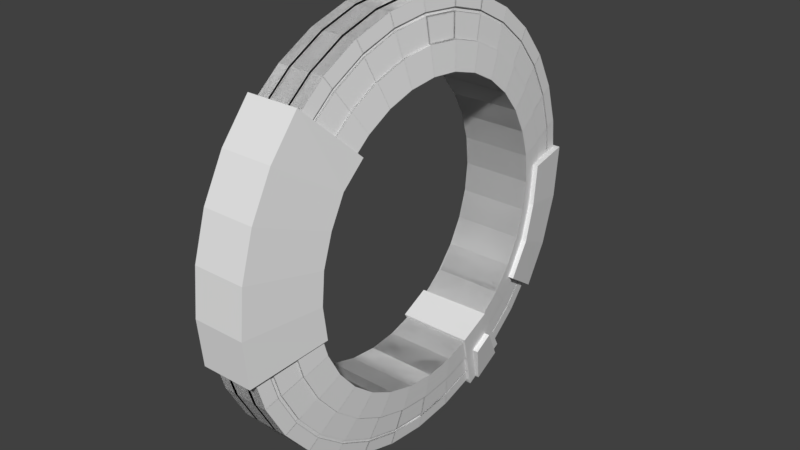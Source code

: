 # Source: SpaceShip.blend  (saved by Blender 2.79.0; exported with 4.5.12 LTS)
import bpy
from mathutils import Matrix  # noqa: F401  (used for matrix-valued properties, if any)

bpy.ops.wm.read_factory_settings(use_empty=True)
scene = bpy.context.scene
scene.name = 'Scene'

# ---- collections
col_collection_1 = bpy.data.collections.new('Collection 1'); scene.collection.children.link(col_collection_1)

# ---- world
world_world = bpy.data.worlds.new('World'); scene.world = world_world
world_world.color = (0.05088, 0.05088, 0.05088)
world_world.use_sun_shadow = False
world_world.sun_shadow_jitter_overblur = 0.0
world_world.cycles.sampling_method = 'MANUAL'

# ---- meshes
me_cylinder_006 = bpy.data.meshes.new('Cylinder.006')
me_cylinder_006.from_pydata([(0.3119, 1.954, -0.3887), (0.3119, 1.841, -0.7625), (0.3119, 1.657, -1.107), (0.3119, 1.409, -1.409), (0.3119, 1.107, -1.657), (0.3119, 0.7625, -1.841), (0.3119, 0.3887, -1.954), (0.3119, -1.866e-07, -1.993), (0.3119, -0.3887, -1.954), (0.3119, -0.7625, -1.841), (0.3119, -1.107, -1.657), (0.3119, -1.409, -1.409), (0.3119, -1.657, -1.107), (0.3119, -1.841, -0.7625), (0.3119, -1.954, -0.3887), (0.3119, -1.954, 0.3887), (0.3119, -1.841, 0.7625), (0.3119, -1.657, 1.107), (0.3119, -1.409, 1.409), (0.3119, -1.107, 1.657), (0.3119, -0.7625, 1.841), (0.3119, -0.3887, 1.954), (0.3119, 1.587e-06, 1.993), (0.3119, 0.3887, 1.954), (0.3119, 0.7625, 1.841), (0.3119, 1.107, 1.657), (0.3119, 1.409, 1.409), (0.3119, 1.657, 1.107), (0.3119, 1.841, 0.7625), (0.3119, 1.954, 0.3887), (0.4509, 1.347, -0.268), (0.4509, 1.269, -0.5258), (0.4509, 1.142, -0.7633), (0.4509, 0.9715, -0.9715), (0.4509, 0.7633, -1.142), (0.4509, 0.5258, -1.269), (0.4509, 0.268, -1.347), (0.4509, -3.789e-07, -1.374), (0.4509, -0.268, -1.347), (0.4509, -0.5258, -1.269), (0.4509, -0.7633, -1.142), (-0.4509, -0.9715, -0.9715), (0.4509, -0.9715, -0.9715), (-0.4509, -1.142, -0.7633), (0.4509, -1.142, -0.7633), (0.4509, -1.269, -0.5258), (0.4509, -1.347, -0.268), (0.4509, -1.347, 0.268), (0.4509, -1.269, 0.5258), (0.4509, -1.142, 0.7633), (0.4509, -0.9715, 0.9715), (0.4509, -0.7633, 1.142), (0.4509, -0.5258, 1.269), (0.4509, -0.268, 1.347), (0.4509, 1.015e-06, 1.374), (0.4509, 0.268, 1.347), (0.4509, 0.5258, 1.269), (0.4509, 0.7633, 1.142), (0.4509, 0.9715, 0.9715), (0.4509, 1.142, 0.7633), (0.4509, 1.269, 0.5258), (0.4509, 1.347, 0.268), (0.3954, 1.59, -0.3162), (0.3954, 1.497, -0.6203), (0.3954, 1.348, -0.9005), (0.3954, 1.146, -1.146), (0.3954, 0.9005, -1.348), (0.3954, 0.6203, -1.497), (0.3954, 0.3162, -1.59), (0.3954, -3.021e-07, -1.621), (0.3954, -0.3162, -1.59), (0.3954, -0.6203, -1.497), (0.3954, -0.9005, -1.348), (0.3954, -1.146, -1.146), (0.3954, -1.348, -0.9005), (0.3954, -1.497, -0.6203), (0.3954, -1.59, -0.3162), (0.3954, -1.59, 0.3162), (0.3954, -1.497, 0.6203), (0.3954, -1.348, 0.9005), (0.3954, -1.146, 1.146), (0.3954, -0.9005, 1.348), (0.3954, -0.6203, 1.497), (0.3954, -0.3162, 1.59), (0.3954, 1.243e-06, 1.621), (0.3954, 0.3162, 1.59), (0.3954, 0.6203, 1.497), (0.3954, 0.9005, 1.348), (0.3954, 1.146, 1.146), (0.3954, 1.348, 0.9005), (0.3954, 1.497, 0.6203), (0.3954, 1.59, 0.3162), (0.3473, 1.8, -0.358), (0.3473, 1.695, -0.7022), (0.3473, 1.526, -1.019), (0.3473, 1.298, -1.298), (0.3473, 1.019, -1.526), (0.3473, 0.7022, -1.695), (0.3473, 0.358, -1.8), (0.3473, -2.356e-07, -1.835), (0.3473, -0.358, -1.8), (0.3473, -0.7022, -1.695), (0.3473, -1.019, -1.526), (0.3473, -1.298, -1.298), (0.3473, -1.526, -1.019), (0.3473, -1.695, -0.7022), (0.3473, -1.8, -0.358), (0.3473, -1.8, 0.358), (0.3473, -1.695, 0.7022), (0.3473, -1.526, 1.019), (0.3473, -1.298, 1.298), (0.3473, -1.019, 1.526), (0.3473, -0.7022, 1.695), (0.3473, -0.358, 1.8), (0.3473, 1.441e-06, 1.835), (0.3473, 0.358, 1.8), (0.3473, 0.7022, 1.695), (0.3473, 1.019, 1.526), (0.3473, 1.298, 1.298), (0.3473, 1.526, 1.019), (0.3473, 1.695, 0.7022), (0.3473, 1.8, 0.358), (0.3401, 1.831, -0.3642), (0.3401, 1.725, -0.7145), (0.3401, 1.552, -1.037), (0.3401, 1.32, -1.32), (0.3401, 1.037, -1.552), (0.3401, 0.7145, -1.725), (0.3401, 0.3642, -1.831), (0.3401, -2.257e-07, -1.867), (0.3401, -0.3642, -1.831), (0.3401, -0.7145, -1.725), (0.3401, -1.037, -1.552), (0.3401, -1.32, -1.32), (0.3401, -1.552, -1.037), (0.3401, -1.725, -0.7145), (0.3401, -1.831, -0.3642), (0.3401, -1.831, 0.3642), (0.3401, -1.725, 0.7145), (0.3401, -1.552, 1.037), (0.3401, -1.32, 1.32), (0.3401, -1.037, 1.552), (0.3401, -0.7145, 1.725), (0.3401, -0.3642, 1.831), (0.3401, 1.471e-06, 1.867), (0.3401, 0.3642, 1.831), (0.3401, 0.7145, 1.725), (0.3401, 1.037, 1.552), (0.3401, 1.32, 1.32), (0.3401, 1.552, 1.037), (0.3401, 1.725, 0.7145), (0.3401, 1.831, 0.3642), (0.1665, 1.954, -0.3887), (0.1665, 1.841, -0.7625), (0.1665, 1.657, -1.107), (0.1665, 1.409, -1.409), (0.1665, 1.107, -1.657), (0.1665, 0.7625, -1.841), (0.1665, 0.3887, -1.954), (0.1665, -1.866e-07, -1.993), (0.1665, -0.3887, -1.954), (0.1665, -0.7625, -1.841), (0.1665, -1.107, -1.657), (0.1665, -1.409, -1.409), (0.1665, -1.657, -1.107), (0.1665, -1.841, -0.7625), (0.1665, -1.954, -0.3887), (0.1665, -1.954, 0.3887), (0.1665, -1.841, 0.7625), (0.1665, -1.657, 1.107), (0.1665, -1.409, 1.409), (0.1665, -1.107, 1.657), (0.1665, -0.7625, 1.841), (0.1665, -0.3887, 1.954), (0.1665, 1.587e-06, 1.993), (0.1665, 0.3887, 1.954), (0.1665, 0.7625, 1.841), (0.1665, 1.107, 1.657), (0.1665, 1.409, 1.409), (0.1665, 1.657, 1.107), (0.1665, 1.841, 0.7625), (0.1665, 1.954, 0.3887), (0.1185, 1.954, -0.3887), (0.1185, 1.841, -0.7625), (0.1185, 1.657, -1.107), (0.1185, 1.409, -1.409), (0.1185, 1.107, -1.657), (0.1185, 0.7625, -1.841), (0.1185, 0.3887, -1.954), (0.1185, -1.866e-07, -1.993), (0.1185, -0.3887, -1.954), (0.1185, -0.7625, -1.841), (0.1185, -1.107, -1.657), (0.1185, -1.409, -1.409), (0.1185, -1.657, -1.107), (0.1185, -1.841, -0.7625), (0.1185, -1.954, -0.3887), (0.1185, -1.954, 0.3887), (0.1185, -1.841, 0.7625), (0.1185, -1.657, 1.107), (0.1185, -1.409, 1.409), (0.1185, -1.107, 1.657), (0.1185, -0.7625, 1.841), (0.1185, -0.3887, 1.954), (0.1185, 1.587e-06, 1.993), (0.1185, 0.3887, 1.954), (0.1185, 0.7625, 1.841), (0.1185, 1.107, 1.657), (0.1185, 1.409, 1.409), (0.1185, 1.657, 1.107), (0.1185, 1.841, 0.7625), (0.1185, 1.954, 0.3887), (0.4725, 1.347, -0.268), (0.4725, 1.269, -0.5258), (0.4725, 1.142, -0.7633), (0.4725, 0.9715, -0.9715), (0.4725, 0.7633, -1.142), (0.4725, 0.5258, -1.269), (0.4725, 0.268, -1.347), (0.4725, -3.789e-07, -1.374), (0.4725, -0.268, -1.347), (0.4725, -0.5258, -1.269), (0.4725, -0.7633, -1.142), (0.4725, -0.9715, -0.9715), (0.4725, -1.142, -0.7633), (0.4725, -1.269, -0.5258), (0.4725, -1.347, -0.268), (0.4725, -1.347, 0.268), (0.4725, -1.269, 0.5258), (0.4725, -1.142, 0.7633), (0.4725, -0.9715, 0.9715), (0.4725, -0.7633, 1.142), (0.4725, -0.5258, 1.269), (0.4725, -0.268, 1.347), (0.4725, 1.015e-06, 1.374), (0.4725, 0.268, 1.347), (0.4725, 0.5258, 1.269), (0.4725, 0.7633, 1.142), (0.4725, 0.9715, 0.9715), (0.4725, 1.142, 0.7633), (0.4725, 1.269, 0.5258), (0.4725, 1.347, 0.268), (0.417, 1.59, -0.3162), (0.417, 1.497, -0.6203), (0.417, 1.348, -0.9005), (0.417, 1.146, -1.146), (0.417, 0.9005, -1.348), (0.417, 0.6203, -1.497), (0.417, 0.3162, -1.59), (0.417, -3.021e-07, -1.621), (0.417, -0.3162, -1.59), (0.417, -0.6203, -1.497), (0.417, -0.9005, -1.348), (0.417, -1.146, -1.146), (0.417, -1.348, -0.9005), (0.417, -1.497, -0.6203), (0.417, -1.59, -0.3162), (0.417, -1.59, 0.3162), (0.417, -1.497, 0.6203), (0.417, -1.348, 0.9005), (0.417, -1.146, 1.146), (0.417, -0.9005, 1.348), (0.417, -0.6203, 1.497), (0.417, -0.3162, 1.59), (0.417, 1.243e-06, 1.621), (0.417, 0.3162, 1.59), (0.417, 0.6203, 1.497), (0.417, 0.9005, 1.348), (0.417, 1.146, 1.146), (0.417, 1.348, 0.9005), (0.417, 1.497, 0.6203), (0.417, 1.59, 0.3162), (0.3247, 1.8, 0.358), (0.3247, 1.695, 0.7022), (0.3247, 1.526, 1.019), (0.3247, 1.298, 1.298), (0.3247, 1.019, 1.526), (0.3247, 0.7022, 1.695), (0.3247, 0.358, 1.8), (0.3247, 1.441e-06, 1.835), (0.3247, -0.358, 1.8), (0.3247, -0.7022, 1.695), (0.3247, -1.019, 1.526), (0.3247, -1.298, 1.298), (0.3247, -1.526, 1.019), (0.3247, -1.695, 0.7022), (0.3247, -1.8, 0.358), (0.3247, -1.8, -0.358), (0.3247, -1.695, -0.7022), (0.3247, -1.526, -1.019), (0.3247, -1.298, -1.298), (0.3247, -1.019, -1.526), (0.3247, -0.7022, -1.695), (0.3247, -0.358, -1.8), (0.3247, -2.356e-07, -1.835), (0.3247, 0.358, -1.8), (0.3247, 0.7022, -1.695), (0.3247, 1.019, -1.526), (0.3247, 1.298, -1.298), (0.3247, 1.526, -1.019), (0.3247, 1.695, -0.7022), (0.3247, 1.8, -0.358), (0.3175, 1.831, -0.3642), (0.3175, 1.725, -0.7145), (0.3175, 1.552, -1.037), (0.3175, 1.32, -1.32), (0.3175, 1.037, -1.552), (0.3175, 0.7145, -1.725), (0.3175, 0.3642, -1.831), (0.3175, -2.257e-07, -1.867), (0.3175, -0.3642, -1.831), (0.3175, -0.7145, -1.725), (0.3175, -1.037, -1.552), (0.3175, -1.32, -1.32), (0.3175, -1.552, -1.037), (0.3175, -1.725, -0.7145), (0.3175, -1.831, -0.3642), (0.3175, -1.831, 0.3642), (0.3175, -1.725, 0.7145), (0.3175, -1.552, 1.037), (0.3175, -1.32, 1.32), (0.3175, -1.037, 1.552), (0.3175, -0.7145, 1.725), (0.3175, -0.3642, 1.831), (0.3175, 1.471e-06, 1.867), (0.3175, 0.3642, 1.831), (0.3175, 0.7145, 1.725), (0.3175, 1.037, 1.552), (0.3175, 1.32, 1.32), (0.3175, 1.552, 1.037), (0.3175, 1.725, 0.7145), (0.3175, 1.831, 0.3642), (0.1665, 1.937, 0.3852), (0.1665, 1.824, 0.7556), (0.1665, 1.642, 1.097), (0.1665, 1.396, 1.396), (0.1665, 1.097, 1.642), (0.1665, 0.7556, 1.824), (0.1665, 0.3852, 1.937), (0.1665, 1.566e-06, 1.974), (0.1665, -0.3852, 1.937), (0.1665, -0.7556, 1.824), (0.1665, -1.097, 1.642), (0.1665, -1.396, 1.396), (0.1665, -1.642, 1.097), (0.1665, -1.824, 0.7556), (0.1665, -1.937, 0.3852), (0.1665, -1.937, -0.3852), (0.1665, -1.824, -0.7556), (0.1665, -1.642, -1.097), (0.1665, -1.396, -1.396), (0.1665, -1.097, -1.642), (0.1665, -0.7556, -1.824), (0.1665, -0.3852, -1.937), (0.1665, -1.923e-07, -1.974), (0.1665, 0.3852, -1.937), (0.1665, 0.7556, -1.824), (0.1665, 1.097, -1.642), (0.1665, 1.396, -1.396), (0.1665, 1.642, -1.097), (0.1665, 1.824, -0.7556), (0.1665, 1.937, -0.3852), (0.1185, 1.937, -0.3852), (0.1185, 1.824, -0.7556), (0.1185, 1.642, -1.097), (0.1185, 1.396, -1.396), (0.1185, 1.097, -1.642), (0.1185, 0.7556, -1.824), (0.1185, 0.3852, -1.937), (0.1185, -1.923e-07, -1.974), (0.1185, -0.3852, -1.937), (0.1185, -0.7556, -1.824), (0.1185, -1.097, -1.642), (0.1185, -1.396, -1.396), (0.1185, -1.642, -1.097), (0.1185, -1.824, -0.7556), (0.1185, -1.937, -0.3852), (0.1185, -1.937, 0.3852), (0.1185, -1.824, 0.7556), (0.1185, -1.642, 1.097), (0.1185, -1.396, 1.396), (0.1185, -1.097, 1.642), (0.1185, -0.7556, 1.824), (0.1185, -0.3852, 1.937), (0.1185, 1.566e-06, 1.974), (0.1185, 0.3852, 1.937), (0.1185, 0.7556, 1.824), (0.1185, 1.097, 1.642), (0.1185, 1.396, 1.396), (0.1185, 1.642, 1.097), (0.1185, 1.824, 0.7556), (0.1185, 1.937, 0.3852), (-0.3119, 1.954, -0.3887), (-0.3119, 1.841, -0.7625), (-0.3119, 1.657, -1.107), (-0.3119, 1.409, -1.409), (-0.3119, 1.107, -1.657), (-0.3119, 0.7625, -1.841), (-0.3119, 0.3887, -1.954), (-0.3119, -1.866e-07, -1.993), (-0.3119, -0.3887, -1.954), (-0.3119, -0.7625, -1.841), (-0.3119, -1.107, -1.657), (-0.3119, -1.409, -1.409), (-0.3119, -1.657, -1.107), (-0.3119, -1.841, -0.7625), (-0.3119, -1.954, -0.3887), (-0.3119, -1.954, 0.3887), (-0.3119, -1.841, 0.7625), (-0.3119, -1.657, 1.107), (-0.3119, -1.409, 1.409), (-0.3119, -1.107, 1.657), (-0.3119, -0.7625, 1.841), (-0.3119, -0.3887, 1.954), (-0.3119, 1.587e-06, 1.993), (-0.3119, 0.3887, 1.954), (-0.3119, 0.7625, 1.841), (-0.3119, 1.107, 1.657), (-0.3119, 1.409, 1.409), (-0.3119, 1.657, 1.107), (-0.3119, 1.841, 0.7625), (-0.3119, 1.954, 0.3887), (-0.4509, 1.347, -0.268), (-0.4509, 1.269, -0.5258), (-0.4509, 1.142, -0.7633), (-0.4509, 0.9715, -0.9715), (-0.4509, 0.7633, -1.142), (-0.4509, 0.5258, -1.269), (-0.4509, 0.268, -1.347), (-0.4509, -3.789e-07, -1.374), (-0.4509, -0.268, -1.347), (-0.4509, -0.5258, -1.269), (-0.4509, -0.7633, -1.142), (0.4509, -0.9715, -0.9715), (-0.4509, -0.9715, -0.9715), (0.4509, -1.142, -0.7633), (-0.4509, -1.142, -0.7633), (-0.4509, -1.269, -0.5258), (-0.4509, -1.347, -0.268), (-0.4509, -1.347, 0.268), (-0.4509, -1.269, 0.5258), (-0.4509, -1.142, 0.7633), (-0.4509, -0.9715, 0.9715), (-0.4509, -0.7633, 1.142), (-0.4509, -0.5258, 1.269), (-0.4509, -0.268, 1.347), (-0.4509, 1.015e-06, 1.374), (-0.4509, 0.268, 1.347), (-0.4509, 0.5258, 1.269), (-0.4509, 0.7633, 1.142), (-0.4509, 0.9715, 0.9715), (-0.4509, 1.142, 0.7633), (-0.4509, 1.269, 0.5258), (-0.4509, 1.347, 0.268), (0.0, 1.954, -0.3887), (0.0, 1.841, -0.7625), (0.0, 1.657, -1.107), (0.0, 1.409, -1.409), (0.0, 1.107, -1.657), (0.0, 0.7625, -1.841), (0.0, 0.3887, -1.954), (0.0, -1.866e-07, -1.993), (0.0, -0.3887, -1.954), (0.0, -0.7625, -1.841), (0.0, -1.107, -1.657), (0.0, -1.409, -1.409), (0.0, -1.657, -1.107), (0.0, -1.841, -0.7625), (0.0, -1.954, -0.3887), (0.0, -1.954, 0.3887), (0.0, -1.841, 0.7625), (0.0, -1.657, 1.107), (0.0, -1.409, 1.409), (0.0, -1.107, 1.657), (0.0, -0.7625, 1.841), (0.0, -0.3887, 1.954), (0.0, 1.587e-06, 1.993), (0.0, 0.3887, 1.954), (0.0, 0.7625, 1.841), (0.0, 1.107, 1.657), (0.0, 1.409, 1.409), (0.0, 1.657, 1.107), (0.0, 1.841, 0.7625), (0.0, 1.954, 0.3887), (0.0, -1.347, 0.268), (0.0, -1.347, -0.268), (0.0, -1.269, -0.5258), (0.0, -1.142, -0.7633), (0.0, -0.9715, -0.9715), (0.0, -0.7633, -1.142), (0.0, -0.5258, -1.269), (0.0, -0.268, -1.347), (0.0, -3.314e-07, -1.374), (0.0, 0.268, -1.347), (0.0, 0.5258, -1.269), (0.0, 0.7633, -1.142), (0.0, 0.9715, -0.9715), (0.0, 1.142, -0.7633), (0.0, 1.269, -0.5258), (0.0, 1.347, -0.268), (0.0, 1.347, 0.268), (0.0, 1.269, 0.5258), (0.0, 1.142, 0.7633), (0.0, 0.9715, 0.9715), (0.0, 0.7633, 1.142), (0.0, 0.5258, 1.269), (0.0, 0.268, 1.347), (0.0, 9.223e-07, 1.374), (0.0, -0.268, 1.347), (0.0, -0.5258, 1.269), (0.0, -0.7633, 1.142), (0.0, -0.9715, 0.9715), (0.0, -1.142, 0.7633), (0.0, -1.269, 0.5258), (-0.3954, 1.59, -0.3162), (-0.3954, 1.497, -0.6203), (-0.3954, 1.348, -0.9005), (-0.3954, 1.146, -1.146), (-0.3954, 0.9005, -1.348), (-0.3954, 0.6203, -1.497), (-0.3954, 0.3162, -1.59), (-0.3954, -3.021e-07, -1.621), (-0.3954, -0.3162, -1.59), (-0.3954, -0.6203, -1.497), (-0.3954, -0.9005, -1.348), (-0.3954, -1.146, -1.146), (-0.3954, -1.348, -0.9005), (-0.3954, -1.497, -0.6203), (-0.3954, -1.59, -0.3162), (-0.3954, -1.59, 0.3162), (-0.3954, -1.497, 0.6203), (-0.3954, -1.348, 0.9005), (-0.3954, -1.146, 1.146), (-0.3954, -0.9005, 1.348), (-0.3954, -0.6203, 1.497), (-0.3954, -0.3162, 1.59), (-0.3954, 1.243e-06, 1.621), (-0.3954, 0.3162, 1.59), (-0.3954, 0.6203, 1.497), (-0.3954, 0.9005, 1.348), (-0.3954, 1.146, 1.146), (-0.3954, 1.348, 0.9005), (-0.3954, 1.497, 0.6203), (-0.3954, 1.59, 0.3162), (-0.3473, 1.8, -0.358), (-0.3473, 1.695, -0.7022), (-0.3473, 1.526, -1.019), (-0.3473, 1.298, -1.298), (-0.3473, 1.019, -1.526), (-0.3473, 0.7022, -1.695), (-0.3473, 0.358, -1.8), (-0.3473, -2.356e-07, -1.835), (-0.3473, -0.358, -1.8), (-0.3473, -0.7022, -1.695), (-0.3473, -1.019, -1.526), (-0.3473, -1.298, -1.298), (-0.3473, -1.526, -1.019), (-0.3473, -1.695, -0.7022), (-0.3473, -1.8, -0.358), (-0.3473, -1.8, 0.358), (-0.3473, -1.695, 0.7022), (-0.3473, -1.526, 1.019), (-0.3473, -1.298, 1.298), (-0.3473, -1.019, 1.526), (-0.3473, -0.7022, 1.695), (-0.3473, -0.358, 1.8), (-0.3473, 1.441e-06, 1.835), (-0.3473, 0.358, 1.8), (-0.3473, 0.7022, 1.695), (-0.3473, 1.019, 1.526), (-0.3473, 1.298, 1.298), (-0.3473, 1.526, 1.019), (-0.3473, 1.695, 0.7022), (-0.3473, 1.8, 0.358), (-0.3401, 1.831, -0.3642), (-0.3401, 1.725, -0.7145), (-0.3401, 1.552, -1.037), (-0.3401, 1.32, -1.32), (-0.3401, 1.037, -1.552), (-0.3401, 0.7145, -1.725), (-0.3401, 0.3642, -1.831), (-0.3401, -2.257e-07, -1.867), (-0.3401, -0.3642, -1.831), (-0.3401, -0.7145, -1.725), (-0.3401, -1.037, -1.552), (-0.3401, -1.32, -1.32), (-0.3401, -1.552, -1.037), (-0.3401, -1.725, -0.7145), (-0.3401, -1.831, -0.3642), (-0.3401, -1.831, 0.3642), (-0.3401, -1.725, 0.7145), (-0.3401, -1.552, 1.037), (-0.3401, -1.32, 1.32), (-0.3401, -1.037, 1.552), (-0.3401, -0.7145, 1.725), (-0.3401, -0.3642, 1.831), (-0.3401, 1.471e-06, 1.867), (-0.3401, 0.3642, 1.831), (-0.3401, 0.7145, 1.725), (-0.3401, 1.037, 1.552), (-0.3401, 1.32, 1.32), (-0.3401, 1.552, 1.037), (-0.3401, 1.725, 0.7145), (-0.3401, 1.831, 0.3642), (-0.1665, 1.954, -0.3887), (-0.1665, 1.841, -0.7625), (-0.1665, 1.657, -1.107), (-0.1665, 1.409, -1.409), (-0.1665, 1.107, -1.657), (-0.1665, 0.7625, -1.841), (-0.1665, 0.3887, -1.954), (-0.1665, -1.866e-07, -1.993), (-0.1665, -0.3887, -1.954), (-0.1665, -0.7625, -1.841), (-0.1665, -1.107, -1.657), (-0.1665, -1.409, -1.409), (-0.1665, -1.657, -1.107), (-0.1665, -1.841, -0.7625), (-0.1665, -1.954, -0.3887), (-0.1665, -1.954, 0.3887), (-0.1665, -1.841, 0.7625), (-0.1665, -1.657, 1.107), (-0.1665, -1.409, 1.409), (-0.1665, -1.107, 1.657), (-0.1665, -0.7625, 1.841), (-0.1665, -0.3887, 1.954), (-0.1665, 1.587e-06, 1.993), (-0.1665, 0.3887, 1.954), (-0.1665, 0.7625, 1.841), (-0.1665, 1.107, 1.657), (-0.1665, 1.409, 1.409), (-0.1665, 1.657, 1.107), (-0.1665, 1.841, 0.7625), (-0.1665, 1.954, 0.3887), (-0.1185, 1.954, -0.3887), (-0.1185, 1.841, -0.7625), (-0.1185, 1.657, -1.107), (-0.1185, 1.409, -1.409), (-0.1185, 1.107, -1.657), (-0.1185, 0.7625, -1.841), (-0.1185, 0.3887, -1.954), (-0.1185, -1.866e-07, -1.993), (-0.1185, -0.3887, -1.954), (-0.1185, -0.7625, -1.841), (-0.1185, -1.107, -1.657), (-0.1185, -1.409, -1.409), (-0.1185, -1.657, -1.107), (-0.1185, -1.841, -0.7625), (-0.1185, -1.954, -0.3887), (-0.1185, -1.954, 0.3887), (-0.1185, -1.841, 0.7625), (-0.1185, -1.657, 1.107), (-0.1185, -1.409, 1.409), (-0.1185, -1.107, 1.657), (-0.1185, -0.7625, 1.841), (-0.1185, -0.3887, 1.954), (-0.1185, 1.587e-06, 1.993), (-0.1185, 0.3887, 1.954), (-0.1185, 0.7625, 1.841), (-0.1185, 1.107, 1.657), (-0.1185, 1.409, 1.409), (-0.1185, 1.657, 1.107), (-0.1185, 1.841, 0.7625), (-0.1185, 1.954, 0.3887), (-0.4725, 1.347, -0.268), (-0.4725, 1.269, -0.5258), (-0.4725, 1.142, -0.7633), (-0.4725, 0.9715, -0.9715), (-0.4725, 0.7633, -1.142), (-0.4725, 0.5258, -1.269), (-0.4725, 0.268, -1.347), (-0.4725, -3.789e-07, -1.374), (-0.4725, -0.268, -1.347), (-0.4725, -0.5258, -1.269), (-0.4725, -0.7633, -1.142), (-0.4725, -0.9715, -0.9715), (-0.4725, -1.142, -0.7633), (-0.4725, -1.269, -0.5258), (-0.4725, -1.347, -0.268), (-0.4725, -1.347, 0.268), (-0.4725, -1.269, 0.5258), (-0.4725, -1.142, 0.7633), (-0.4725, -0.9715, 0.9715), (-0.4725, -0.7633, 1.142), (-0.4725, -0.5258, 1.269), (-0.4725, -0.268, 1.347), (-0.4725, 1.015e-06, 1.374), (-0.4725, 0.268, 1.347), (-0.4725, 0.5258, 1.269), (-0.4725, 0.7633, 1.142), (-0.4725, 0.9715, 0.9715), (-0.4725, 1.142, 0.7633), (-0.4725, 1.269, 0.5258), (-0.4725, 1.347, 0.268), (-0.417, 1.59, -0.3162), (-0.417, 1.497, -0.6203), (-0.417, 1.348, -0.9005), (-0.417, 1.146, -1.146), (-0.417, 0.9005, -1.348), (-0.417, 0.6203, -1.497), (-0.417, 0.3162, -1.59), (-0.417, -3.021e-07, -1.621), (-0.417, -0.3162, -1.59), (-0.417, -0.6203, -1.497), (-0.417, -0.9005, -1.348), (-0.417, -1.146, -1.146), (-0.417, -1.348, -0.9005), (-0.417, -1.497, -0.6203), (-0.417, -1.59, -0.3162), (-0.417, -1.59, 0.3162), (-0.417, -1.497, 0.6203), (-0.417, -1.348, 0.9005), (-0.417, -1.146, 1.146), (-0.417, -0.9005, 1.348), (-0.417, -0.6203, 1.497), (-0.417, -0.3162, 1.59), (-0.417, 1.243e-06, 1.621), (-0.417, 0.3162, 1.59), (-0.417, 0.6203, 1.497), (-0.417, 0.9005, 1.348), (-0.417, 1.146, 1.146), (-0.417, 1.348, 0.9005), (-0.417, 1.497, 0.6203), (-0.417, 1.59, 0.3162), (-0.3247, 1.8, 0.358), (-0.3247, 1.695, 0.7022), (-0.3247, 1.526, 1.019), (-0.3247, 1.298, 1.298), (-0.3247, 1.019, 1.526), (-0.3247, 0.7022, 1.695), (-0.3247, 0.358, 1.8), (-0.3247, 1.441e-06, 1.835), (-0.3247, -0.358, 1.8), (-0.3247, -0.7022, 1.695), (-0.3247, -1.019, 1.526), (-0.3247, -1.298, 1.298), (-0.3247, -1.526, 1.019), (-0.3247, -1.695, 0.7022), (-0.3247, -1.8, 0.358), (-0.3247, -1.8, -0.358), (-0.3247, -1.695, -0.7022), (-0.3247, -1.526, -1.019), (-0.3247, -1.298, -1.298), (-0.3247, -1.019, -1.526), (-0.3247, -0.7022, -1.695), (-0.3247, -0.358, -1.8), (-0.3247, -2.356e-07, -1.835), (-0.3247, 0.358, -1.8), (-0.3247, 0.7022, -1.695), (-0.3247, 1.019, -1.526), (-0.3247, 1.298, -1.298), (-0.3247, 1.526, -1.019), (-0.3247, 1.695, -0.7022), (-0.3247, 1.8, -0.358), (-0.3175, 1.831, -0.3642), (-0.3175, 1.725, -0.7145), (-0.3175, 1.552, -1.037), (-0.3175, 1.32, -1.32), (-0.3175, 1.037, -1.552), (-0.3175, 0.7145, -1.725), (-0.3175, 0.3642, -1.831), (-0.3175, -2.257e-07, -1.867), (-0.3175, -0.3642, -1.831), (-0.3175, -0.7145, -1.725), (-0.3175, -1.037, -1.552), (-0.3175, -1.32, -1.32), (-0.3175, -1.552, -1.037), (-0.3175, -1.725, -0.7145), (-0.3175, -1.831, -0.3642), (-0.3175, -1.831, 0.3642), (-0.3175, -1.725, 0.7145), (-0.3175, -1.552, 1.037), (-0.3175, -1.32, 1.32), (-0.3175, -1.037, 1.552), (-0.3175, -0.7145, 1.725), (-0.3175, -0.3642, 1.831), (-0.3175, 1.471e-06, 1.867), (-0.3175, 0.3642, 1.831), (-0.3175, 0.7145, 1.725), (-0.3175, 1.037, 1.552), (-0.3175, 1.32, 1.32), (-0.3175, 1.552, 1.037), (-0.3175, 1.725, 0.7145), (-0.3175, 1.831, 0.3642), (-0.1665, 1.937, 0.3852), (-0.1665, 1.824, 0.7556), (-0.1665, 1.642, 1.097), (-0.1665, 1.396, 1.396), (-0.1665, 1.097, 1.642), (-0.1665, 0.7556, 1.824), (-0.1665, 0.3852, 1.937), (-0.1665, 1.566e-06, 1.974), (-0.1665, -0.3852, 1.937), (-0.1665, -0.7556, 1.824), (-0.1665, -1.097, 1.642), (-0.1665, -1.396, 1.396), (-0.1665, -1.642, 1.097), (-0.1665, -1.824, 0.7556), (-0.1665, -1.937, 0.3852), (-0.1665, -1.937, -0.3852), (-0.1665, -1.824, -0.7556), (-0.1665, -1.642, -1.097), (-0.1665, -1.396, -1.396), (-0.1665, -1.097, -1.642), (-0.1665, -0.7556, -1.824), (-0.1665, -0.3852, -1.937), (-0.1665, -1.923e-07, -1.974), (-0.1665, 0.3852, -1.937), (-0.1665, 0.7556, -1.824), (-0.1665, 1.097, -1.642), (-0.1665, 1.396, -1.396), (-0.1665, 1.642, -1.097), (-0.1665, 1.824, -0.7556), (-0.1665, 1.937, -0.3852), (-0.1185, 1.937, -0.3852), (-0.1185, 1.824, -0.7556), (-0.1185, 1.642, -1.097), (-0.1185, 1.396, -1.396), (-0.1185, 1.097, -1.642), (-0.1185, 0.7556, -1.824), (-0.1185, 0.3852, -1.937), (-0.1185, -1.923e-07, -1.974), (-0.1185, -0.3852, -1.937), (-0.1185, -0.7556, -1.824), (-0.1185, -1.097, -1.642), (-0.1185, -1.396, -1.396), (-0.1185, -1.642, -1.097), (-0.1185, -1.824, -0.7556), (-0.1185, -1.937, -0.3852), (-0.1185, -1.937, 0.3852), (-0.1185, -1.824, 0.7556), (-0.1185, -1.642, 1.097), (-0.1185, -1.396, 1.396), (-0.1185, -1.097, 1.642), (-0.1185, -0.7556, 1.824), (-0.1185, -0.3852, 1.937), (-0.1185, 1.566e-06, 1.974), (-0.1185, 0.3852, 1.937), (-0.1185, 0.7556, 1.824), (-0.1185, 1.097, 1.642), (-0.1185, 1.396, 1.396), (-0.1185, 1.642, 1.097), (-0.1185, 1.824, 0.7556), (-0.1185, 1.937, 0.3852), (0.3119, 1.993, 0.0), (0.3119, 1.954, 0.3887), (0.3119, 1.841, 0.7625), (0.3119, 1.657, 1.107), (0.3119, 1.409, 1.409), (0.3119, 1.107, 1.657), (0.3119, 0.7625, 1.841), (0.3119, 0.3887, 1.954), (0.3119, -1.866e-07, 1.993), (0.3119, -0.3887, 1.954), (0.3119, -0.7625, 1.841), (0.3119, -1.107, 1.657), (0.3119, -1.409, 1.409), (0.3119, -1.657, 1.107), (0.3119, -1.841, 0.7625), (0.3119, -1.954, 0.3887), (0.3119, -1.993, 0.0), (0.3119, -1.954, -0.3887), (0.3119, -1.841, -0.7625), (0.3119, -1.657, -1.107), (0.3119, -1.409, -1.409), (0.3119, -1.107, -1.657), (0.3119, -0.7625, -1.841), (0.3119, -0.3887, -1.954), (0.3119, 1.587e-06, -1.993), (0.3119, 0.3887, -1.954), (0.3119, 0.7625, -1.841), (0.3119, 1.107, -1.657), (0.3119, 1.409, -1.409), (0.3119, 1.657, -1.107), (0.3119, 1.841, -0.7625), (0.3119, 1.954, -0.3887), (0.4509, 1.347, 0.268), (0.4509, 1.374, 0.0), (0.4509, 1.269, 0.5258), (0.4509, 1.142, 0.7633), (0.4509, 0.9715, 0.9715), (0.4509, 0.7633, 1.142), (0.4509, 0.5258, 1.269), (0.4509, 0.268, 1.347), (0.4509, -3.789e-07, 1.374), (0.4509, -0.268, 1.347), (0.4509, -0.5258, 1.269), (0.4509, -0.7633, 1.142), (-0.4509, -0.9715, 0.9715), (0.4509, -0.9715, 0.9715), (-0.4509, -1.142, 0.7633), (0.4509, -1.142, 0.7633), (0.4509, -1.269, 0.5258), (0.4509, -1.347, 0.268), (0.4509, -1.374, 0.0), (0.4509, -1.347, -0.268), (0.4509, -1.269, -0.5258), (0.4509, -1.142, -0.7633), (0.4509, -0.9715, -0.9715), (0.4509, -0.7633, -1.142), (0.4509, -0.5258, -1.269), (0.4509, -0.268, -1.347), (0.4509, 1.015e-06, -1.374), (0.4509, 0.268, -1.347), (0.4509, 0.5258, -1.269), (0.4509, 0.7633, -1.142), (0.4509, 0.9715, -0.9715), (0.4509, 1.142, -0.7633), (0.4509, 1.269, -0.5258), (0.4509, 1.347, -0.268), (0.3954, 1.621, 0.0), (0.3954, 1.59, 0.3162), (0.3954, 1.497, 0.6203), (0.3954, 1.348, 0.9005), (0.3954, 1.146, 1.146), (0.3954, 0.9005, 1.348), (0.3954, 0.6203, 1.497), (0.3954, 0.3162, 1.59), (0.3954, -3.021e-07, 1.621), (0.3954, -0.3162, 1.59), (0.3954, -0.6203, 1.497), (0.3954, -0.9005, 1.348), (0.3954, -1.146, 1.146), (0.3954, -1.348, 0.9005), (0.3954, -1.497, 0.6203), (0.3954, -1.59, 0.3162), (0.3954, -1.621, 0.0), (0.3954, -1.59, -0.3162), (0.3954, -1.497, -0.6203), (0.3954, -1.348, -0.9005), (0.3954, -1.146, -1.146), (0.3954, -0.9005, -1.348), (0.3954, -0.6203, -1.497), (0.3954, -0.3162, -1.59), (0.3954, 1.243e-06, -1.621), (0.3954, 0.3162, -1.59), (0.3954, 0.6203, -1.497), (0.3954, 0.9005, -1.348), (0.3954, 1.146, -1.146), (0.3954, 1.348, -0.9005), (0.3954, 1.497, -0.6203), (0.3954, 1.59, -0.3162), (0.3473, 1.8, 0.358), (0.3473, 1.695, 0.7022), (0.3473, 1.526, 1.019), (0.3473, 1.298, 1.298), (0.3473, 1.019, 1.526), (0.3473, 0.7022, 1.695), (0.3473, 0.358, 1.8), (0.3473, -2.356e-07, 1.835), (0.3473, -0.358, 1.8), (0.3473, -0.7022, 1.695), (0.3473, -1.019, 1.526), (0.3473, -1.298, 1.298), (0.3473, -1.526, 1.019), (0.3473, -1.695, 0.7022), (0.3473, -1.8, 0.358), (0.3473, -1.835, 0.0), (0.3473, -1.8, -0.358), (0.3473, -1.695, -0.7022), (0.3473, -1.526, -1.019), (0.3473, -1.298, -1.298), (0.3473, -1.019, -1.526), (0.3473, -0.7022, -1.695), (0.3473, -0.358, -1.8), (0.3473, 1.441e-06, -1.835), (0.3473, 0.358, -1.8), (0.3473, 0.7022, -1.695), (0.3473, 1.019, -1.526), (0.3473, 1.298, -1.298), (0.3473, 1.526, -1.019), (0.3473, 1.695, -0.7022), (0.3473, 1.8, -0.358), (0.3473, 1.835, 0.0), (0.3401, 1.831, 0.3642), (0.3401, 1.725, 0.7145), (0.3401, 1.552, 1.037), (0.3401, 1.32, 1.32), (0.3401, 1.037, 1.552), (0.3401, 0.7145, 1.725), (0.3401, 0.3642, 1.831), (0.3401, -2.257e-07, 1.867), (0.3401, -0.3642, 1.831), (0.3401, -0.7145, 1.725), (0.3401, -1.037, 1.552), (0.3401, -1.32, 1.32), (0.3401, -1.552, 1.037), (0.3401, -1.725, 0.7145), (0.3401, -1.831, 0.3642), (0.3401, -1.867, 0.0), (0.3401, -1.831, -0.3642), (0.3401, -1.725, -0.7145), (0.3401, -1.552, -1.037), (0.3401, -1.32, -1.32), (0.3401, -1.037, -1.552), (0.3401, -0.7145, -1.725), (0.3401, -0.3642, -1.831), (0.3401, 1.471e-06, -1.867), (0.3401, 0.3642, -1.831), (0.3401, 0.7145, -1.725), (0.3401, 1.037, -1.552), (0.3401, 1.32, -1.32), (0.3401, 1.552, -1.037), (0.3401, 1.725, -0.7145), (0.3401, 1.831, -0.3642), (0.3401, 1.867, 0.0), (0.1665, 1.993, 0.0), (0.1665, 1.954, 0.3887), (0.1665, 1.841, 0.7625), (0.1665, 1.657, 1.107), (0.1665, 1.409, 1.409), (0.1665, 1.107, 1.657), (0.1665, 0.7625, 1.841), (0.1665, 0.3887, 1.954), (0.1665, -1.866e-07, 1.993), (0.1665, -0.3887, 1.954), (0.1665, -0.7625, 1.841), (0.1665, -1.107, 1.657), (0.1665, -1.409, 1.409), (0.1665, -1.657, 1.107), (0.1665, -1.841, 0.7625), (0.1665, -1.954, 0.3887), (0.1665, -1.993, 0.0), (0.1665, -1.954, -0.3887), (0.1665, -1.841, -0.7625), (0.1665, -1.657, -1.107), (0.1665, -1.409, -1.409), (0.1665, -1.107, -1.657), (0.1665, -0.7625, -1.841), (0.1665, -0.3887, -1.954), (0.1665, 1.587e-06, -1.993), (0.1665, 0.3887, -1.954), (0.1665, 0.7625, -1.841), (0.1665, 1.107, -1.657), (0.1665, 1.409, -1.409), (0.1665, 1.657, -1.107), (0.1665, 1.841, -0.7625), (0.1665, 1.954, -0.3887), (0.1185, 1.954, 0.3887), (0.1185, 1.841, 0.7625), (0.1185, 1.657, 1.107), (0.1185, 1.409, 1.409), (0.1185, 1.107, 1.657), (0.1185, 0.7625, 1.841), (0.1185, 0.3887, 1.954), (0.1185, -1.866e-07, 1.993), (0.1185, -0.3887, 1.954), (0.1185, -0.7625, 1.841), (0.1185, -1.107, 1.657), (0.1185, -1.409, 1.409), (0.1185, -1.657, 1.107), (0.1185, -1.841, 0.7625), (0.1185, -1.954, 0.3887), (0.1185, -1.993, 0.0), (0.1185, -1.954, -0.3887), (0.1185, -1.841, -0.7625), (0.1185, -1.657, -1.107), (0.1185, -1.409, -1.409), (0.1185, -1.107, -1.657), (0.1185, -0.7625, -1.841), (0.1185, -0.3887, -1.954), (0.1185, 1.587e-06, -1.993), (0.1185, 0.3887, -1.954), (0.1185, 0.7625, -1.841), (0.1185, 1.107, -1.657), (0.1185, 1.409, -1.409), (0.1185, 1.657, -1.107), (0.1185, 1.841, -0.7625), (0.1185, 1.954, -0.3887), (0.1185, 1.993, 0.0), (0.4725, 1.347, 0.268), (0.4725, 1.374, 0.0), (0.4725, 1.269, 0.5258), (0.4725, 1.142, 0.7633), (0.4725, 0.9715, 0.9715), (0.4725, 0.7633, 1.142), (0.4725, 0.5258, 1.269), (0.4725, 0.268, 1.347), (0.4725, -3.789e-07, 1.374), (0.4725, -0.268, 1.347), (0.4725, -0.5258, 1.269), (0.4725, -0.7633, 1.142), (0.4725, -0.9715, 0.9715), (0.4725, -1.142, 0.7633), (0.4725, -1.269, 0.5258), (0.4725, -1.347, 0.268), (0.4725, -1.374, 0.0), (0.4725, -1.347, -0.268), (0.4725, -1.269, -0.5258), (0.4725, -1.142, -0.7633), (0.4725, -0.9715, -0.9715), (0.4725, -0.7633, -1.142), (0.4725, -0.5258, -1.269), (0.4725, -0.268, -1.347), (0.4725, 1.015e-06, -1.374), (0.4725, 0.268, -1.347), (0.4725, 0.5258, -1.269), (0.4725, 0.7633, -1.142), (0.4725, 0.9715, -0.9715), (0.4725, 1.142, -0.7633), (0.4725, 1.269, -0.5258), (0.4725, 1.347, -0.268), (0.417, 1.621, 0.0), (0.417, 1.59, 0.3162), (0.417, 1.497, 0.6203), (0.417, 1.348, 0.9005), (0.417, 1.146, 1.146), (0.417, 0.9005, 1.348), (0.417, 0.6203, 1.497), (0.417, 0.3162, 1.59), (0.417, -3.021e-07, 1.621), (0.417, -0.3162, 1.59), (0.417, -0.6203, 1.497), (0.417, -0.9005, 1.348), (0.417, -1.146, 1.146), (0.417, -1.348, 0.9005), (0.417, -1.497, 0.6203), (0.417, -1.59, 0.3162), (0.417, -1.621, 0.0), (0.417, -1.59, -0.3162), (0.417, -1.497, -0.6203), (0.417, -1.348, -0.9005), (0.417, -1.146, -1.146), (0.417, -0.9005, -1.348), (0.417, -0.6203, -1.497), (0.417, -0.3162, -1.59), (0.417, 1.243e-06, -1.621), (0.417, 0.3162, -1.59), (0.417, 0.6203, -1.497), (0.417, 0.9005, -1.348), (0.417, 1.146, -1.146), (0.417, 1.348, -0.9005), (0.417, 1.497, -0.6203), (0.417, 1.59, -0.3162), (0.3175, 1.867, 0.0), (0.3247, 1.835, 0.0), (0.3247, 1.8, -0.358), (0.3247, 1.695, -0.7022), (0.3247, 1.526, -1.019), (0.3247, 1.298, -1.298), (0.3247, 1.019, -1.526), (0.3247, 0.7022, -1.695), (0.3247, 0.358, -1.8), (0.3247, 1.441e-06, -1.835), (0.3247, -0.358, -1.8), (0.3247, -0.7022, -1.695), (0.3247, -1.019, -1.526), (0.3247, -1.298, -1.298), (0.3247, -1.526, -1.019), (0.3247, -1.695, -0.7022), (0.3247, -1.8, -0.358), (0.3247, -1.835, 0.0), (0.3247, -1.8, 0.358), (0.3247, -1.695, 0.7022), (0.3247, -1.526, 1.019), (0.3247, -1.298, 1.298), (0.3247, -1.019, 1.526), (0.3247, -0.7022, 1.695), (0.3247, -0.358, 1.8), (0.3247, -2.356e-07, 1.835), (0.3247, 0.358, 1.8), (0.3247, 0.7022, 1.695), (0.3247, 1.019, 1.526), (0.3247, 1.298, 1.298), (0.3247, 1.526, 1.019), (0.3247, 1.695, 0.7022), (0.3247, 1.8, 0.358), (0.3175, 1.831, 0.3642), (0.3175, 1.725, 0.7145), (0.3175, 1.552, 1.037), (0.3175, 1.32, 1.32), (0.3175, 1.037, 1.552), (0.3175, 0.7145, 1.725), (0.3175, 0.3642, 1.831), (0.3175, -2.257e-07, 1.867), (0.3175, -0.3642, 1.831), (0.3175, -0.7145, 1.725), (0.3175, -1.037, 1.552), (0.3175, -1.32, 1.32), (0.3175, -1.552, 1.037), (0.3175, -1.725, 0.7145), (0.3175, -1.831, 0.3642), (0.3175, -1.867, 0.0), (0.3175, -1.831, -0.3642), (0.3175, -1.725, -0.7145), (0.3175, -1.552, -1.037), (0.3175, -1.32, -1.32), (0.3175, -1.037, -1.552), (0.3175, -0.7145, -1.725), (0.3175, -0.3642, -1.831), (0.3175, 1.471e-06, -1.867), (0.3175, 0.3642, -1.831), (0.3175, 0.7145, -1.725), (0.3175, 1.037, -1.552), (0.3175, 1.32, -1.32), (0.3175, 1.552, -1.037), (0.3175, 1.725, -0.7145), (0.3175, 1.831, -0.3642), (0.1185, 1.974, 0.0), (0.1665, 1.974, 0.0), (0.1665, 1.937, -0.3852), (0.1665, 1.824, -0.7556), (0.1665, 1.642, -1.097), (0.1665, 1.396, -1.396), (0.1665, 1.097, -1.642), (0.1665, 0.7556, -1.824), (0.1665, 0.3852, -1.937), (0.1665, 1.566e-06, -1.974), (0.1665, -0.3852, -1.937), (0.1665, -0.7556, -1.824), (0.1665, -1.097, -1.642), (0.1665, -1.396, -1.396), (0.1665, -1.642, -1.097), (0.1665, -1.824, -0.7556), (0.1665, -1.937, -0.3852), (0.1665, -1.974, 0.0), (0.1665, -1.937, 0.3852), (0.1665, -1.824, 0.7556), (0.1665, -1.642, 1.097), (0.1665, -1.396, 1.396), (0.1665, -1.097, 1.642), (0.1665, -0.7556, 1.824), (0.1665, -0.3852, 1.937), (0.1665, -1.923e-07, 1.974), (0.1665, 0.3852, 1.937), (0.1665, 0.7556, 1.824), (0.1665, 1.097, 1.642), (0.1665, 1.396, 1.396), (0.1665, 1.642, 1.097), (0.1665, 1.824, 0.7556), (0.1665, 1.937, 0.3852), (0.1185, 1.937, 0.3852), (0.1185, 1.824, 0.7556), (0.1185, 1.642, 1.097), (0.1185, 1.396, 1.396), (0.1185, 1.097, 1.642), (0.1185, 0.7556, 1.824), (0.1185, 0.3852, 1.937), (0.1185, -1.923e-07, 1.974), (0.1185, -0.3852, 1.937), (0.1185, -0.7556, 1.824), (0.1185, -1.097, 1.642), (0.1185, -1.396, 1.396), (0.1185, -1.642, 1.097), (0.1185, -1.824, 0.7556), (0.1185, -1.937, 0.3852), (0.1185, -1.974, 0.0), (0.1185, -1.937, -0.3852), (0.1185, -1.824, -0.7556), (0.1185, -1.642, -1.097), (0.1185, -1.396, -1.396), (0.1185, -1.097, -1.642), (0.1185, -0.7556, -1.824), (0.1185, -0.3852, -1.937), (0.1185, 1.566e-06, -1.974), (0.1185, 0.3852, -1.937), (0.1185, 0.7556, -1.824), (0.1185, 1.097, -1.642), (0.1185, 1.396, -1.396), (0.1185, 1.642, -1.097), (0.1185, 1.824, -0.7556), (0.1185, 1.937, -0.3852), (-0.3119, 1.993, 0.0), (-0.3119, 1.954, 0.3887), (-0.3119, 1.841, 0.7625), (-0.3119, 1.657, 1.107), (-0.3119, 1.409, 1.409), (-0.3119, 1.107, 1.657), (-0.3119, 0.7625, 1.841), (-0.3119, 0.3887, 1.954), (-0.3119, -1.866e-07, 1.993), (-0.3119, -0.3887, 1.954), (-0.3119, -0.7625, 1.841), (-0.3119, -1.107, 1.657), (-0.3119, -1.409, 1.409), (-0.3119, -1.657, 1.107), (-0.3119, -1.841, 0.7625), (-0.3119, -1.954, 0.3887), (-0.3119, -1.993, 0.0), (-0.3119, -1.954, -0.3887), (-0.3119, -1.841, -0.7625), (-0.3119, -1.657, -1.107), (-0.3119, -1.409, -1.409), (-0.3119, -1.107, -1.657), (-0.3119, -0.7625, -1.841), (-0.3119, -0.3887, -1.954), (-0.3119, 1.587e-06, -1.993), (-0.3119, 0.3887, -1.954), (-0.3119, 0.7625, -1.841), (-0.3119, 1.107, -1.657), (-0.3119, 1.409, -1.409), (-0.3119, 1.657, -1.107), (-0.3119, 1.841, -0.7625), (-0.3119, 1.954, -0.3887), (-0.4509, 1.347, 0.268), (-0.4509, 1.374, 0.0), (-0.4509, 1.269, 0.5258), (-0.4509, 1.142, 0.7633), (-0.4509, 0.9715, 0.9715), (-0.4509, 0.7633, 1.142), (-0.4509, 0.5258, 1.269), (-0.4509, 0.268, 1.347), (-0.4509, -3.789e-07, 1.374), (-0.4509, -0.268, 1.347), (-0.4509, -0.5258, 1.269), (-0.4509, -0.7633, 1.142), (0.4509, -0.9715, 0.9715), (-0.4509, -0.9715, 0.9715), (0.4509, -1.142, 0.7633), (-0.4509, -1.142, 0.7633), (-0.4509, -1.269, 0.5258), (-0.4509, -1.347, 0.268), (-0.4509, -1.374, 0.0), (-0.4509, -1.347, -0.268), (-0.4509, -1.269, -0.5258), (-0.4509, -1.142, -0.7633), (-0.4509, -0.9715, -0.9715), (-0.4509, -0.7633, -1.142), (-0.4509, -0.5258, -1.269), (-0.4509, -0.268, -1.347), (-0.4509, 1.015e-06, -1.374), (-0.4509, 0.268, -1.347), (-0.4509, 0.5258, -1.269), (-0.4509, 0.7633, -1.142), (-0.4509, 0.9715, -0.9715), (-0.4509, 1.142, -0.7633), (-0.4509, 1.269, -0.5258), (-0.4509, 1.347, -0.268), (0.0, 1.993, 0.0), (0.0, 1.954, 0.3887), (0.0, 1.841, 0.7625), (0.0, 1.657, 1.107), (0.0, 1.409, 1.409), (0.0, 1.107, 1.657), (0.0, 0.7625, 1.841), (0.0, 0.3887, 1.954), (0.0, -1.866e-07, 1.993), (0.0, -0.3887, 1.954), (0.0, -0.7625, 1.841), (0.0, -1.107, 1.657), (0.0, -1.409, 1.409), (0.0, -1.657, 1.107), (0.0, -1.841, 0.7625), (0.0, -1.954, 0.3887), (0.0, -1.993, 0.0), (0.0, -1.954, -0.3887), (0.0, -1.841, -0.7625), (0.0, -1.657, -1.107), (0.0, -1.409, -1.409), (0.0, -1.107, -1.657), (0.0, -0.7625, -1.841), (0.0, -0.3887, -1.954), (0.0, 1.587e-06, -1.993), (0.0, 0.3887, -1.954), (0.0, 0.7625, -1.841), (0.0, 1.107, -1.657), (0.0, 1.409, -1.409), (0.0, 1.657, -1.107), (0.0, 1.841, -0.7625), (0.0, 1.954, -0.3887), (0.0, -1.374, 0.0), (0.0, -1.347, -0.268), (0.0, -1.347, 0.268), (0.0, -1.269, 0.5258), (0.0, -1.142, 0.7633), (0.0, -0.9715, 0.9715), (0.0, -0.7633, 1.142), (0.0, -0.5258, 1.269), (0.0, -0.268, 1.347), (0.0, -3.314e-07, 1.374), (0.0, 0.268, 1.347), (0.0, 0.5258, 1.269), (0.0, 0.7633, 1.142), (0.0, 0.9715, 0.9715), (0.0, 1.142, 0.7633), (0.0, 1.269, 0.5258), (0.0, 1.347, 0.268), (0.0, 1.374, 0.0), (0.0, 1.347, -0.268), (0.0, 1.269, -0.5258), (0.0, 1.142, -0.7633), (0.0, 0.9715, -0.9715), (0.0, 0.7633, -1.142), (0.0, 0.5258, -1.269), (0.0, 0.268, -1.347), (0.0, 9.223e-07, -1.374), (0.0, -0.268, -1.347), (0.0, -0.5258, -1.269), (0.0, -0.7633, -1.142), (0.0, -0.9715, -0.9715), (0.0, -1.142, -0.7633), (0.0, -1.269, -0.5258), (-0.3954, 1.621, 0.0), (-0.3954, 1.59, 0.3162), (-0.3954, 1.497, 0.6203), (-0.3954, 1.348, 0.9005), (-0.3954, 1.146, 1.146), (-0.3954, 0.9005, 1.348), (-0.3954, 0.6203, 1.497), (-0.3954, 0.3162, 1.59), (-0.3954, -3.021e-07, 1.621), (-0.3954, -0.3162, 1.59), (-0.3954, -0.6203, 1.497), (-0.3954, -0.9005, 1.348), (-0.3954, -1.146, 1.146), (-0.3954, -1.348, 0.9005), (-0.3954, -1.497, 0.6203), (-0.3954, -1.59, 0.3162), (-0.3954, -1.621, 0.0), (-0.3954, -1.59, -0.3162), (-0.3954, -1.497, -0.6203), (-0.3954, -1.348, -0.9005), (-0.3954, -1.146, -1.146), (-0.3954, -0.9005, -1.348), (-0.3954, -0.6203, -1.497), (-0.3954, -0.3162, -1.59), (-0.3954, 1.243e-06, -1.621), (-0.3954, 0.3162, -1.59), (-0.3954, 0.6203, -1.497), (-0.3954, 0.9005, -1.348), (-0.3954, 1.146, -1.146), (-0.3954, 1.348, -0.9005), (-0.3954, 1.497, -0.6203), (-0.3954, 1.59, -0.3162), (-0.3473, 1.8, 0.358), (-0.3473, 1.695, 0.7022), (-0.3473, 1.526, 1.019), (-0.3473, 1.298, 1.298), (-0.3473, 1.019, 1.526), (-0.3473, 0.7022, 1.695), (-0.3473, 0.358, 1.8), (-0.3473, -2.356e-07, 1.835), (-0.3473, -0.358, 1.8), (-0.3473, -0.7022, 1.695), (-0.3473, -1.019, 1.526), (-0.3473, -1.298, 1.298), (-0.3473, -1.526, 1.019), (-0.3473, -1.695, 0.7022), (-0.3473, -1.8, 0.358), (-0.3473, -1.835, 0.0), (-0.3473, -1.8, -0.358), (-0.3473, -1.695, -0.7022), (-0.3473, -1.526, -1.019), (-0.3473, -1.298, -1.298), (-0.3473, -1.019, -1.526), (-0.3473, -0.7022, -1.695), (-0.3473, -0.358, -1.8), (-0.3473, 1.441e-06, -1.835), (-0.3473, 0.358, -1.8), (-0.3473, 0.7022, -1.695), (-0.3473, 1.019, -1.526), (-0.3473, 1.298, -1.298), (-0.3473, 1.526, -1.019), (-0.3473, 1.695, -0.7022), (-0.3473, 1.8, -0.358), (-0.3473, 1.835, 0.0), (-0.3401, 1.831, 0.3642), (-0.3401, 1.725, 0.7145), (-0.3401, 1.552, 1.037), (-0.3401, 1.32, 1.32), (-0.3401, 1.037, 1.552), (-0.3401, 0.7145, 1.725), (-0.3401, 0.3642, 1.831), (-0.3401, -2.257e-07, 1.867), (-0.3401, -0.3642, 1.831), (-0.3401, -0.7145, 1.725), (-0.3401, -1.037, 1.552), (-0.3401, -1.32, 1.32), (-0.3401, -1.552, 1.037), (-0.3401, -1.725, 0.7145), (-0.3401, -1.831, 0.3642), (-0.3401, -1.867, 0.0), (-0.3401, -1.831, -0.3642), (-0.3401, -1.725, -0.7145), (-0.3401, -1.552, -1.037), (-0.3401, -1.32, -1.32), (-0.3401, -1.037, -1.552), (-0.3401, -0.7145, -1.725), (-0.3401, -0.3642, -1.831), (-0.3401, 1.471e-06, -1.867), (-0.3401, 0.3642, -1.831), (-0.3401, 0.7145, -1.725), (-0.3401, 1.037, -1.552), (-0.3401, 1.32, -1.32), (-0.3401, 1.552, -1.037), (-0.3401, 1.725, -0.7145), (-0.3401, 1.831, -0.3642), (-0.3401, 1.867, 0.0), (-0.1665, 1.993, 0.0), (-0.1665, 1.954, 0.3887), (-0.1665, 1.841, 0.7625), (-0.1665, 1.657, 1.107), (-0.1665, 1.409, 1.409), (-0.1665, 1.107, 1.657), (-0.1665, 0.7625, 1.841), (-0.1665, 0.3887, 1.954), (-0.1665, -1.866e-07, 1.993), (-0.1665, -0.3887, 1.954), (-0.1665, -0.7625, 1.841), (-0.1665, -1.107, 1.657), (-0.1665, -1.409, 1.409), (-0.1665, -1.657, 1.107), (-0.1665, -1.841, 0.7625), (-0.1665, -1.954, 0.3887), (-0.1665, -1.993, 0.0), (-0.1665, -1.954, -0.3887), (-0.1665, -1.841, -0.7625), (-0.1665, -1.657, -1.107), (-0.1665, -1.409, -1.409), (-0.1665, -1.107, -1.657), (-0.1665, -0.7625, -1.841), (-0.1665, -0.3887, -1.954), (-0.1665, 1.587e-06, -1.993), (-0.1665, 0.3887, -1.954), (-0.1665, 0.7625, -1.841), (-0.1665, 1.107, -1.657), (-0.1665, 1.409, -1.409), (-0.1665, 1.657, -1.107), (-0.1665, 1.841, -0.7625), (-0.1665, 1.954, -0.3887), (-0.1185, 1.954, 0.3887), (-0.1185, 1.841, 0.7625), (-0.1185, 1.657, 1.107), (-0.1185, 1.409, 1.409), (-0.1185, 1.107, 1.657), (-0.1185, 0.7625, 1.841), (-0.1185, 0.3887, 1.954), (-0.1185, -1.866e-07, 1.993), (-0.1185, -0.3887, 1.954), (-0.1185, -0.7625, 1.841), (-0.1185, -1.107, 1.657), (-0.1185, -1.409, 1.409), (-0.1185, -1.657, 1.107), (-0.1185, -1.841, 0.7625), (-0.1185, -1.954, 0.3887), (-0.1185, -1.993, 0.0), (-0.1185, -1.954, -0.3887), (-0.1185, -1.841, -0.7625), (-0.1185, -1.657, -1.107), (-0.1185, -1.409, -1.409), (-0.1185, -1.107, -1.657), (-0.1185, -0.7625, -1.841), (-0.1185, -0.3887, -1.954), (-0.1185, 1.587e-06, -1.993), (-0.1185, 0.3887, -1.954), (-0.1185, 0.7625, -1.841), (-0.1185, 1.107, -1.657), (-0.1185, 1.409, -1.409), (-0.1185, 1.657, -1.107), (-0.1185, 1.841, -0.7625), (-0.1185, 1.954, -0.3887), (-0.1185, 1.993, 0.0), (-0.4725, 1.347, 0.268), (-0.4725, 1.374, 0.0), (-0.4725, 1.269, 0.5258), (-0.4725, 1.142, 0.7633), (-0.4725, 0.9715, 0.9715), (-0.4725, 0.7633, 1.142), (-0.4725, 0.5258, 1.269), (-0.4725, 0.268, 1.347), (-0.4725, -3.789e-07, 1.374), (-0.4725, -0.268, 1.347), (-0.4725, -0.5258, 1.269), (-0.4725, -0.7633, 1.142), (-0.4725, -0.9715, 0.9715), (-0.4725, -1.142, 0.7633), (-0.4725, -1.269, 0.5258), (-0.4725, -1.347, 0.268), (-0.4725, -1.374, 0.0), (-0.4725, -1.347, -0.268), (-0.4725, -1.269, -0.5258), (-0.4725, -1.142, -0.7633), (-0.4725, -0.9715, -0.9715), (-0.4725, -0.7633, -1.142), (-0.4725, -0.5258, -1.269), (-0.4725, -0.268, -1.347), (-0.4725, 1.015e-06, -1.374), (-0.4725, 0.268, -1.347), (-0.4725, 0.5258, -1.269), (-0.4725, 0.7633, -1.142), (-0.4725, 0.9715, -0.9715), (-0.4725, 1.142, -0.7633), (-0.4725, 1.269, -0.5258), (-0.4725, 1.347, -0.268), (-0.417, 1.621, 0.0), (-0.417, 1.59, 0.3162), (-0.417, 1.497, 0.6203), (-0.417, 1.348, 0.9005), (-0.417, 1.146, 1.146), (-0.417, 0.9005, 1.348), (-0.417, 0.6203, 1.497), (-0.417, 0.3162, 1.59), (-0.417, -3.021e-07, 1.621), (-0.417, -0.3162, 1.59), (-0.417, -0.6203, 1.497), (-0.417, -0.9005, 1.348), (-0.417, -1.146, 1.146), (-0.417, -1.348, 0.9005), (-0.417, -1.497, 0.6203), (-0.417, -1.59, 0.3162), (-0.417, -1.621, 0.0), (-0.417, -1.59, -0.3162), (-0.417, -1.497, -0.6203), (-0.417, -1.348, -0.9005), (-0.417, -1.146, -1.146), (-0.417, -0.9005, -1.348), (-0.417, -0.6203, -1.497), (-0.417, -0.3162, -1.59), (-0.417, 1.243e-06, -1.621), (-0.417, 0.3162, -1.59), (-0.417, 0.6203, -1.497), (-0.417, 0.9005, -1.348), (-0.417, 1.146, -1.146), (-0.417, 1.348, -0.9005), (-0.417, 1.497, -0.6203), (-0.417, 1.59, -0.3162), (-0.3175, 1.867, 0.0), (-0.3247, 1.835, 0.0), (-0.3247, 1.8, -0.358), (-0.3247, 1.695, -0.7022), (-0.3247, 1.526, -1.019), (-0.3247, 1.298, -1.298), (-0.3247, 1.019, -1.526), (-0.3247, 0.7022, -1.695), (-0.3247, 0.358, -1.8), (-0.3247, 1.441e-06, -1.835), (-0.3247, -0.358, -1.8), (-0.3247, -0.7022, -1.695), (-0.3247, -1.019, -1.526), (-0.3247, -1.298, -1.298), (-0.3247, -1.526, -1.019), (-0.3247, -1.695, -0.7022), (-0.3247, -1.8, -0.358), (-0.3247, -1.835, 0.0), (-0.3247, -1.8, 0.358), (-0.3247, -1.695, 0.7022), (-0.3247, -1.526, 1.019), (-0.3247, -1.298, 1.298), (-0.3247, -1.019, 1.526), (-0.3247, -0.7022, 1.695), (-0.3247, -0.358, 1.8), (-0.3247, -2.356e-07, 1.835), (-0.3247, 0.358, 1.8), (-0.3247, 0.7022, 1.695), (-0.3247, 1.019, 1.526), (-0.3247, 1.298, 1.298), (-0.3247, 1.526, 1.019), (-0.3247, 1.695, 0.7022), (-0.3247, 1.8, 0.358), (-0.3175, 1.831, 0.3642), (-0.3175, 1.725, 0.7145), (-0.3175, 1.552, 1.037), (-0.3175, 1.32, 1.32), (-0.3175, 1.037, 1.552), (-0.3175, 0.7145, 1.725), (-0.3175, 0.3642, 1.831), (-0.3175, -2.257e-07, 1.867), (-0.3175, -0.3642, 1.831), (-0.3175, -0.7145, 1.725), (-0.3175, -1.037, 1.552), (-0.3175, -1.32, 1.32), (-0.3175, -1.552, 1.037), (-0.3175, -1.725, 0.7145), (-0.3175, -1.831, 0.3642), (-0.3175, -1.867, 0.0), (-0.3175, -1.831, -0.3642), (-0.3175, -1.725, -0.7145), (-0.3175, -1.552, -1.037), (-0.3175, -1.32, -1.32), (-0.3175, -1.037, -1.552), (-0.3175, -0.7145, -1.725), (-0.3175, -0.3642, -1.831), (-0.3175, 1.471e-06, -1.867), (-0.3175, 0.3642, -1.831), (-0.3175, 0.7145, -1.725), (-0.3175, 1.037, -1.552), (-0.3175, 1.32, -1.32), (-0.3175, 1.552, -1.037), (-0.3175, 1.725, -0.7145), (-0.3175, 1.831, -0.3642), (-0.1185, 1.974, 0.0), (-0.1665, 1.974, 0.0), (-0.1665, 1.937, -0.3852), (-0.1665, 1.824, -0.7556), (-0.1665, 1.642, -1.097), (-0.1665, 1.396, -1.396), (-0.1665, 1.097, -1.642), (-0.1665, 0.7556, -1.824), (-0.1665, 0.3852, -1.937), (-0.1665, 1.566e-06, -1.974), (-0.1665, -0.3852, -1.937), (-0.1665, -0.7556, -1.824), (-0.1665, -1.097, -1.642), (-0.1665, -1.396, -1.396), (-0.1665, -1.642, -1.097), (-0.1665, -1.824, -0.7556), (-0.1665, -1.937, -0.3852), (-0.1665, -1.974, 0.0), (-0.1665, -1.937, 0.3852), (-0.1665, -1.824, 0.7556), (-0.1665, -1.642, 1.097), (-0.1665, -1.396, 1.396), (-0.1665, -1.097, 1.642), (-0.1665, -0.7556, 1.824), (-0.1665, -0.3852, 1.937), (-0.1665, -1.923e-07, 1.974), (-0.1665, 0.3852, 1.937), (-0.1665, 0.7556, 1.824), (-0.1665, 1.097, 1.642), (-0.1665, 1.396, 1.396), (-0.1665, 1.642, 1.097), (-0.1665, 1.824, 0.7556), (-0.1665, 1.937, 0.3852), (-0.1185, 1.937, 0.3852), (-0.1185, 1.824, 0.7556), (-0.1185, 1.642, 1.097), (-0.1185, 1.396, 1.396), (-0.1185, 1.097, 1.642), (-0.1185, 0.7556, 1.824), (-0.1185, 0.3852, 1.937), (-0.1185, -1.923e-07, 1.974), (-0.1185, -0.3852, 1.937), (-0.1185, -0.7556, 1.824), (-0.1185, -1.097, 1.642), (-0.1185, -1.396, 1.396), (-0.1185, -1.642, 1.097), (-0.1185, -1.824, 0.7556), (-0.1185, -1.937, 0.3852), (-0.1185, -1.974, 0.0), (-0.1185, -1.937, -0.3852), (-0.1185, -1.824, -0.7556), (-0.1185, -1.642, -1.097), (-0.1185, -1.396, -1.396), (-0.1185, -1.097, -1.642), (-0.1185, -0.7556, -1.824), (-0.1185, -0.3852, -1.937), (-0.1185, 1.566e-06, -1.974), (-0.1185, 0.3852, -1.937), (-0.1185, 0.7556, -1.824), (-0.1185, 1.097, -1.642), (-0.1185, 1.396, -1.396), (-0.1185, 1.642, -1.097), (-0.1185, 1.824, -0.7556), (-0.1185, 1.937, -0.3852)], [(13, 43), (12, 41), (405, 435), (404, 433), (858, 890), (857, 888), (1276, 1308), (1275, 1306)], [(1006, 844, 0, 152), (152, 0, 1, 153), (153, 1, 2, 154), (154, 2, 3, 155), (155, 3, 4, 156), (156, 4, 5, 157), (157, 5, 6, 158), (158, 6, 7, 159), (159, 7, 8, 160), (160, 8, 9, 161), (161, 9, 10, 162), (162, 10, 11, 163), (163, 11, 12, 164), (164, 12, 13, 165), (165, 13, 14, 166), (166, 14, 860, 1022), (1022, 860, 15, 167), (167, 15, 16, 168), (168, 16, 17, 169), (169, 17, 18, 170), (170, 18, 19, 171), (171, 19, 20, 172), (172, 20, 21, 173), (173, 21, 22, 174), (174, 22, 23, 175), (175, 23, 24, 176), (176, 24, 25, 177), (177, 25, 26, 178), (178, 26, 27, 179), (179, 27, 28, 180), (180, 28, 29, 181), (181, 29, 844, 1006), (1005, 122, 0, 844), (122, 123, 1, 0), (123, 124, 2, 1), (124, 125, 3, 2), (125, 126, 4, 3), (126, 127, 5, 4), (127, 128, 6, 5), (128, 129, 7, 6), (129, 130, 8, 7), (130, 131, 9, 8), (131, 132, 10, 9), (132, 133, 11, 10), (133, 134, 12, 11), (134, 135, 13, 12), (135, 136, 14, 13), (136, 989, 860, 14), (989, 137, 15, 860), (137, 138, 16, 15), (138, 139, 17, 16), (139, 140, 18, 17), (140, 141, 19, 18), (141, 142, 20, 19), (142, 143, 21, 20), (143, 144, 22, 21), (144, 145, 23, 22), (145, 146, 24, 23), (146, 147, 25, 24), (147, 148, 26, 25), (148, 149, 27, 26), (149, 150, 28, 27), (150, 151, 29, 28), (151, 1005, 844, 29), (1360, 484, 47, 894), (485, 1360, 894, 46), (486, 485, 46, 45), (487, 486, 45, 44), (489, 488, 42, 40), (490, 489, 40, 39), (491, 490, 39, 38), (492, 491, 38, 37), (493, 492, 37, 36), (494, 493, 36, 35), (495, 494, 35, 34), (496, 495, 34, 33), (497, 496, 33, 32), (498, 497, 32, 31), (499, 498, 31, 30), (1377, 499, 30, 877), (500, 1377, 877, 61), (501, 500, 61, 60), (502, 501, 60, 59), (503, 502, 59, 58), (504, 503, 58, 57), (505, 504, 57, 56), (506, 505, 56, 55), (507, 506, 55, 54), (508, 507, 54, 53), (509, 508, 53, 52), (510, 509, 52, 51), (511, 510, 51, 50), (512, 511, 50, 49), (513, 512, 49, 48), (484, 513, 48, 47), (488, 487, 44, 42), (51, 52, 232, 231), (87, 86, 266, 267), (62, 910, 1102, 242), (50, 51, 231, 230), (88, 87, 267, 268), (63, 62, 242, 243), (49, 50, 230, 229), (89, 88, 268, 269), (64, 63, 243, 244), (48, 49, 229, 228), (90, 89, 269, 270), (65, 64, 244, 245), (47, 48, 228, 227), (91, 90, 270, 271), (66, 65, 245, 246), (894, 47, 227, 1086), (910, 91, 271, 1102), (67, 66, 246, 247), (46, 894, 1086, 226), (68, 67, 247, 248), (45, 46, 226, 225), (69, 68, 248, 249), (44, 45, 225, 224), (70, 69, 249, 250), (42, 44, 224, 223), (71, 70, 250, 251), (40, 42, 223, 222), (72, 71, 251, 252), (39, 40, 222, 221), (73, 72, 252, 253), (38, 39, 221, 220), (74, 73, 253, 254), (91, 910, 973, 121), (90, 91, 121, 120), (89, 90, 120, 119), (88, 89, 119, 118), (87, 88, 118, 117), (86, 87, 117, 116), (85, 86, 116, 115), (84, 85, 115, 114), (83, 84, 114, 113), (82, 83, 113, 112), (81, 82, 112, 111), (80, 81, 111, 110), (79, 80, 110, 109), (78, 79, 109, 108), (77, 78, 108, 107), (926, 77, 107, 957), (76, 926, 957, 106), (75, 76, 106, 105), (74, 75, 105, 104), (73, 74, 104, 103), (72, 73, 103, 102), (71, 72, 102, 101), (70, 71, 101, 100), (69, 70, 100, 99), (68, 69, 99, 98), (67, 68, 98, 97), (66, 67, 97, 96), (65, 66, 96, 95), (64, 65, 95, 94), (63, 64, 94, 93), (62, 63, 93, 92), (910, 62, 92, 973), (102, 103, 290, 291), (144, 143, 323, 324), (103, 104, 289, 290), (145, 144, 324, 325), (104, 105, 288, 289), (146, 145, 325, 326), (105, 106, 287, 288), (147, 146, 326, 327), (122, 1005, 1134, 302), (106, 957, 1151, 287), (148, 147, 327, 328), (123, 122, 302, 303), (957, 107, 286, 1151), (149, 148, 328, 329), (124, 123, 303, 304), (107, 108, 285, 286), (150, 149, 329, 330), (125, 124, 304, 305), (108, 109, 284, 285), (151, 150, 330, 331), (126, 125, 305, 306), (109, 110, 283, 284), (1005, 151, 331, 1134), (127, 126, 306, 307), (110, 111, 282, 283), (128, 127, 307, 308), (111, 112, 281, 282), (129, 128, 308, 309), (112, 113, 280, 281), (130, 129, 309, 310), (113, 114, 279, 280), (131, 130, 310, 311), (159, 160, 353, 354), (193, 192, 372, 373), (160, 161, 352, 353), (192, 191, 371, 372), (161, 162, 351, 352), (191, 190, 370, 371), (162, 163, 350, 351), (190, 189, 369, 370), (163, 164, 349, 350), (189, 188, 368, 369), (164, 165, 348, 349), (188, 187, 367, 368), (165, 166, 347, 348), (187, 186, 366, 367), (1069, 211, 391, 1198), (166, 1022, 1215, 347), (186, 185, 365, 366), (211, 210, 390, 391), (1022, 167, 346, 1215), (185, 184, 364, 365), (210, 209, 389, 390), (167, 168, 345, 346), (184, 183, 363, 364), (209, 208, 388, 389), (168, 169, 344, 345), (183, 182, 362, 363), (208, 207, 387, 388), (169, 170, 343, 344), (182, 1069, 1198, 362), (207, 206, 386, 387), (170, 171, 342, 343), (206, 205, 385, 386), (1328, 1069, 182, 454), (454, 182, 183, 455), (455, 183, 184, 456), (456, 184, 185, 457), (457, 185, 186, 458), (458, 186, 187, 459), (459, 187, 188, 460), (460, 188, 189, 461), (461, 189, 190, 462), (462, 190, 191, 463), (463, 191, 192, 464), (464, 192, 193, 465), (465, 193, 194, 466), (466, 194, 195, 467), (467, 195, 196, 468), (468, 196, 1053, 1344), (1344, 1053, 197, 469), (469, 197, 198, 470), (470, 198, 199, 471), (471, 199, 200, 472), (472, 200, 201, 473), (473, 201, 202, 474), (474, 202, 203, 475), (475, 203, 204, 476), (476, 204, 205, 477), (477, 205, 206, 478), (478, 206, 207, 479), (479, 207, 208, 480), (480, 208, 209, 481), (481, 209, 210, 482), (482, 210, 211, 483), (483, 211, 1069, 1328), (241, 1071, 1102, 271), (240, 241, 271, 270), (239, 240, 270, 269), (238, 239, 269, 268), (237, 238, 268, 267), (236, 237, 267, 266), (235, 236, 266, 265), (234, 235, 265, 264), (233, 234, 264, 263), (232, 233, 263, 262), (231, 232, 262, 261), (230, 231, 261, 260), (229, 230, 260, 259), (228, 229, 259, 258), (227, 228, 258, 257), (1086, 227, 257, 1118), (226, 1086, 1118, 256), (225, 226, 256, 255), (224, 225, 255, 254), (223, 224, 254, 253), (222, 223, 253, 252), (221, 222, 252, 251), (220, 221, 251, 250), (219, 220, 250, 249), (218, 219, 249, 248), (217, 218, 248, 247), (216, 217, 247, 246), (215, 216, 246, 245), (214, 215, 245, 244), (213, 214, 244, 243), (212, 213, 243, 242), (1071, 212, 242, 1102), (86, 85, 265, 266), (52, 53, 233, 232), (85, 84, 264, 265), (53, 54, 234, 233), (84, 83, 263, 264), (54, 55, 235, 234), (83, 82, 262, 263), (55, 56, 236, 235), (82, 81, 261, 262), (56, 57, 237, 236), (877, 30, 212, 1071), (81, 80, 260, 261), (57, 58, 238, 237), (30, 31, 213, 212), (80, 79, 259, 260), (58, 59, 239, 238), (31, 32, 214, 213), (79, 78, 258, 259), (59, 60, 240, 239), (32, 33, 215, 214), (78, 77, 257, 258), (60, 61, 241, 240), (33, 34, 216, 215), (77, 926, 1118, 257), (61, 877, 1071, 241), (34, 35, 217, 216), (926, 76, 256, 1118), (35, 36, 218, 217), (76, 75, 255, 256), (36, 37, 219, 218), (75, 74, 254, 255), (37, 38, 220, 219), (272, 1135, 1134, 331), (273, 272, 331, 330), (274, 273, 330, 329), (275, 274, 329, 328), (276, 275, 328, 327), (277, 276, 327, 326), (278, 277, 326, 325), (279, 278, 325, 324), (280, 279, 324, 323), (281, 280, 323, 322), (282, 281, 322, 321), (283, 282, 321, 320), (284, 283, 320, 319), (285, 284, 319, 318), (286, 285, 318, 317), (1151, 286, 317, 1182), (287, 1151, 1182, 316), (288, 287, 316, 315), (289, 288, 315, 314), (290, 289, 314, 313), (291, 290, 313, 312), (292, 291, 312, 311), (293, 292, 311, 310), (294, 293, 310, 309), (295, 294, 309, 308), (296, 295, 308, 307), (297, 296, 307, 306), (298, 297, 306, 305), (299, 298, 305, 304), (300, 299, 304, 303), (301, 300, 303, 302), (1135, 301, 302, 1134), (143, 142, 322, 323), (101, 102, 291, 292), (142, 141, 321, 322), (100, 101, 292, 293), (141, 140, 320, 321), (99, 100, 293, 294), (140, 139, 319, 320), (98, 99, 294, 295), (139, 138, 318, 319), (97, 98, 295, 296), (138, 137, 317, 318), (96, 97, 296, 297), (121, 973, 1135, 272), (137, 989, 1182, 317), (95, 96, 297, 298), (120, 121, 272, 273), (989, 136, 316, 1182), (94, 95, 298, 299), (119, 120, 273, 274), (136, 135, 315, 316), (93, 94, 299, 300), (118, 119, 274, 275), (135, 134, 314, 315), (92, 93, 300, 301), (117, 118, 275, 276), (134, 133, 313, 314), (973, 92, 301, 1135), (116, 117, 276, 277), (133, 132, 312, 313), (115, 116, 277, 278), (132, 131, 311, 312), (114, 115, 278, 279), (391, 332, 1199, 1198), (390, 333, 332, 391), (389, 334, 333, 390), (388, 335, 334, 389), (387, 336, 335, 388), (386, 337, 336, 387), (385, 338, 337, 386), (384, 339, 338, 385), (383, 340, 339, 384), (382, 341, 340, 383), (381, 342, 341, 382), (380, 343, 342, 381), (379, 344, 343, 380), (378, 345, 344, 379), (377, 346, 345, 378), (1246, 1215, 346, 377), (376, 347, 1215, 1246), (375, 348, 347, 376), (374, 349, 348, 375), (373, 350, 349, 374), (372, 351, 350, 373), (371, 352, 351, 372), (370, 353, 352, 371), (369, 354, 353, 370), (368, 355, 354, 369), (367, 356, 355, 368), (366, 357, 356, 367), (365, 358, 357, 366), (364, 359, 358, 365), (363, 360, 359, 364), (362, 361, 360, 363), (1198, 1199, 361, 362), (194, 193, 373, 374), (158, 159, 354, 355), (195, 194, 374, 375), (157, 158, 355, 356), (196, 195, 375, 376), (156, 157, 356, 357), (181, 1006, 1199, 332), (1053, 196, 376, 1246), (155, 156, 357, 358), (180, 181, 332, 333), (197, 1053, 1246, 377), (154, 155, 358, 359), (179, 180, 333, 334), (198, 197, 377, 378), (153, 154, 359, 360), (178, 179, 334, 335), (199, 198, 378, 379), (152, 153, 360, 361), (177, 178, 335, 336), (200, 199, 379, 380), (1006, 152, 361, 1199), (176, 177, 336, 337), (201, 200, 380, 381), (175, 176, 337, 338), (202, 201, 381, 382), (174, 175, 338, 339), (203, 202, 382, 383), (173, 174, 339, 340), (204, 203, 383, 384), (172, 173, 340, 341), (205, 204, 384, 385), (171, 172, 341, 342), (1488, 604, 392, 1262), (604, 605, 393, 392), (605, 606, 394, 393), (606, 607, 395, 394), (607, 608, 396, 395), (608, 609, 397, 396), (609, 610, 398, 397), (610, 611, 399, 398), (611, 612, 400, 399), (612, 613, 401, 400), (613, 614, 402, 401), (614, 615, 403, 402), (615, 616, 404, 403), (616, 617, 405, 404), (617, 618, 406, 405), (618, 1504, 1278, 406), (1504, 619, 407, 1278), (619, 620, 408, 407), (620, 621, 409, 408), (621, 622, 410, 409), (622, 623, 411, 410), (623, 624, 412, 411), (624, 625, 413, 412), (625, 626, 414, 413), (626, 627, 415, 414), (627, 628, 416, 415), (628, 629, 417, 416), (629, 630, 418, 417), (630, 631, 419, 418), (631, 632, 420, 419), (632, 633, 421, 420), (633, 1488, 1262, 421), (1487, 1262, 392, 574), (574, 392, 393, 575), (575, 393, 394, 576), (576, 394, 395, 577), (577, 395, 396, 578), (578, 396, 397, 579), (579, 397, 398, 580), (580, 398, 399, 581), (581, 399, 400, 582), (582, 400, 401, 583), (583, 401, 402, 584), (584, 402, 403, 585), (585, 403, 404, 586), (586, 404, 405, 587), (587, 405, 406, 588), (588, 406, 1278, 1471), (1471, 1278, 407, 589), (589, 407, 408, 590), (590, 408, 409, 591), (591, 409, 410, 592), (592, 410, 411, 593), (593, 411, 412, 594), (594, 412, 413, 595), (595, 413, 414, 596), (596, 414, 415, 597), (597, 415, 416, 598), (598, 416, 417, 599), (599, 417, 418, 600), (600, 418, 419, 601), (601, 419, 420, 602), (602, 420, 421, 603), (603, 421, 1262, 1487), (1360, 1312, 439, 484), (485, 438, 1312, 1360), (486, 437, 438, 485), (487, 436, 437, 486), (489, 432, 434, 488), (490, 431, 432, 489), (491, 430, 431, 490), (492, 429, 430, 491), (493, 428, 429, 492), (494, 427, 428, 493), (495, 426, 427, 494), (496, 425, 426, 495), (497, 424, 425, 496), (498, 423, 424, 497), (499, 422, 423, 498), (1377, 1295, 422, 499), (500, 453, 1295, 1377), (501, 452, 453, 500), (502, 451, 452, 501), (503, 450, 451, 502), (504, 449, 450, 503), (505, 448, 449, 504), (506, 447, 448, 505), (507, 446, 447, 506), (508, 445, 446, 507), (509, 444, 445, 508), (510, 443, 444, 509), (511, 442, 443, 510), (512, 441, 442, 511), (513, 440, 441, 512), (484, 439, 440, 513), (488, 434, 436, 487), (443, 683, 684, 444), (539, 719, 718, 538), (514, 694, 1584, 1392), (442, 682, 683, 443), (540, 720, 719, 539), (515, 695, 694, 514), (441, 681, 682, 442), (541, 721, 720, 540), (516, 696, 695, 515), (440, 680, 681, 441), (542, 722, 721, 541), (517, 697, 696, 516), (439, 679, 680, 440), (543, 723, 722, 542), (518, 698, 697, 517), (1312, 1568, 679, 439), (1392, 1584, 723, 543), (519, 699, 698, 518), (438, 678, 1568, 1312), (520, 700, 699, 519), (437, 677, 678, 438), (521, 701, 700, 520), (436, 676, 677, 437), (522, 702, 701, 521), (434, 675, 676, 436), (523, 703, 702, 522), (432, 674, 675, 434), (524, 704, 703, 523), (431, 673, 674, 432), (525, 705, 704, 524), (430, 672, 673, 431), (526, 706, 705, 525), (543, 573, 1455, 1392), (542, 572, 573, 543), (541, 571, 572, 542), (540, 570, 571, 541), (539, 569, 570, 540), (538, 568, 569, 539), (537, 567, 568, 538), (536, 566, 567, 537), (535, 565, 566, 536), (534, 564, 565, 535), (533, 563, 564, 534), (532, 562, 563, 533), (531, 561, 562, 532), (530, 560, 561, 531), (529, 559, 560, 530), (1408, 1439, 559, 529), (528, 558, 1439, 1408), (527, 557, 558, 528), (526, 556, 557, 527), (525, 555, 556, 526), (524, 554, 555, 525), (523, 553, 554, 524), (522, 552, 553, 523), (521, 551, 552, 522), (520, 550, 551, 521), (519, 549, 550, 520), (518, 548, 549, 519), (517, 547, 548, 518), (516, 546, 547, 517), (515, 545, 546, 516), (514, 544, 545, 515), (1392, 1455, 544, 514), (554, 743, 742, 555), (596, 776, 775, 595), (555, 742, 741, 556), (597, 777, 776, 596), (556, 741, 740, 557), (598, 778, 777, 597), (557, 740, 739, 558), (599, 779, 778, 598), (574, 754, 1616, 1487), (558, 739, 1633, 1439), (600, 780, 779, 599), (575, 755, 754, 574), (1439, 1633, 738, 559), (601, 781, 780, 600), (576, 756, 755, 575), (559, 738, 737, 560), (602, 782, 781, 601), (577, 757, 756, 576), (560, 737, 736, 561), (603, 783, 782, 602), (578, 758, 757, 577), (561, 736, 735, 562), (1487, 1616, 783, 603), (579, 759, 758, 578), (562, 735, 734, 563), (580, 760, 759, 579), (563, 734, 733, 564), (581, 761, 760, 580), (564, 733, 732, 565), (582, 762, 761, 581), (565, 732, 731, 566), (583, 763, 762, 582), (611, 806, 805, 612), (645, 825, 824, 644), (612, 805, 804, 613), (644, 824, 823, 643), (613, 804, 803, 614), (643, 823, 822, 642), (614, 803, 802, 615), (642, 822, 821, 641), (615, 802, 801, 616), (641, 821, 820, 640), (616, 801, 800, 617), (640, 820, 819, 639), (617, 800, 799, 618), (639, 819, 818, 638), (1551, 1680, 843, 663), (618, 799, 1697, 1504), (638, 818, 817, 637), (663, 843, 842, 662), (1504, 1697, 798, 619), (637, 817, 816, 636), (662, 842, 841, 661), (619, 798, 797, 620), (636, 816, 815, 635), (661, 841, 840, 660), (620, 797, 796, 621), (635, 815, 814, 634), (660, 840, 839, 659), (621, 796, 795, 622), (634, 814, 1680, 1551), (659, 839, 838, 658), (622, 795, 794, 623), (658, 838, 837, 657), (1328, 454, 634, 1551), (454, 455, 635, 634), (455, 456, 636, 635), (456, 457, 637, 636), (457, 458, 638, 637), (458, 459, 639, 638), (459, 460, 640, 639), (460, 461, 641, 640), (461, 462, 642, 641), (462, 463, 643, 642), (463, 464, 644, 643), (464, 465, 645, 644), (465, 466, 646, 645), (466, 467, 647, 646), (467, 468, 648, 647), (468, 1344, 1535, 648), (1344, 469, 649, 1535), (469, 470, 650, 649), (470, 471, 651, 650), (471, 472, 652, 651), (472, 473, 653, 652), (473, 474, 654, 653), (474, 475, 655, 654), (475, 476, 656, 655), (476, 477, 657, 656), (477, 478, 658, 657), (478, 479, 659, 658), (479, 480, 660, 659), (480, 481, 661, 660), (481, 482, 662, 661), (482, 483, 663, 662), (483, 1328, 1551, 663), (693, 723, 1584, 1553), (692, 722, 723, 693), (691, 721, 722, 692), (690, 720, 721, 691), (689, 719, 720, 690), (688, 718, 719, 689), (687, 717, 718, 688), (686, 716, 717, 687), (685, 715, 716, 686), (684, 714, 715, 685), (683, 713, 714, 684), (682, 712, 713, 683), (681, 711, 712, 682), (680, 710, 711, 681), (679, 709, 710, 680), (1568, 1600, 709, 679), (678, 708, 1600, 1568), (677, 707, 708, 678), (676, 706, 707, 677), (675, 705, 706, 676), (674, 704, 705, 675), (673, 703, 704, 674), (672, 702, 703, 673), (671, 701, 702, 672), (670, 700, 701, 671), (669, 699, 700, 670), (668, 698, 699, 669), (667, 697, 698, 668), (666, 696, 697, 667), (665, 695, 696, 666), (664, 694, 695, 665), (1553, 1584, 694, 664), (538, 718, 717, 537), (444, 684, 685, 445), (537, 717, 716, 536), (445, 685, 686, 446), (536, 716, 715, 535), (446, 686, 687, 447), (535, 715, 714, 534), (447, 687, 688, 448), (534, 714, 713, 533), (448, 688, 689, 449), (1295, 1553, 664, 422), (533, 713, 712, 532), (449, 689, 690, 450), (422, 664, 665, 423), (532, 712, 711, 531), (450, 690, 691, 451), (423, 665, 666, 424), (531, 711, 710, 530), (451, 691, 692, 452), (424, 666, 667, 425), (530, 710, 709, 529), (452, 692, 693, 453), (425, 667, 668, 426), (529, 709, 1600, 1408), (453, 693, 1553, 1295), (426, 668, 669, 427), (1408, 1600, 708, 528), (427, 669, 670, 428), (528, 708, 707, 527), (428, 670, 671, 429), (527, 707, 706, 526), (429, 671, 672, 430), (724, 783, 1616, 1617), (725, 782, 783, 724), (726, 781, 782, 725), (727, 780, 781, 726), (728, 779, 780, 727), (729, 778, 779, 728), (730, 777, 778, 729), (731, 776, 777, 730), (732, 775, 776, 731), (733, 774, 775, 732), (734, 773, 774, 733), (735, 772, 773, 734), (736, 771, 772, 735), (737, 770, 771, 736), (738, 769, 770, 737), (1633, 1664, 769, 738), (739, 768, 1664, 1633), (740, 767, 768, 739), (741, 766, 767, 740), (742, 765, 766, 741), (743, 764, 765, 742), (744, 763, 764, 743), (745, 762, 763, 744), (746, 761, 762, 745), (747, 760, 761, 746), (748, 759, 760, 747), (749, 758, 759, 748), (750, 757, 758, 749), (751, 756, 757, 750), (752, 755, 756, 751), (753, 754, 755, 752), (1617, 1616, 754, 753), (595, 775, 774, 594), (553, 744, 743, 554), (594, 774, 773, 593), (552, 745, 744, 553), (593, 773, 772, 592), (551, 746, 745, 552), (592, 772, 771, 591), (550, 747, 746, 551), (591, 771, 770, 590), (549, 748, 747, 550), (590, 770, 769, 589), (548, 749, 748, 549), (573, 724, 1617, 1455), (589, 769, 1664, 1471), (547, 750, 749, 548), (572, 725, 724, 573), (1471, 1664, 768, 588), (546, 751, 750, 547), (571, 726, 725, 572), (588, 768, 767, 587), (545, 752, 751, 546), (570, 727, 726, 571), (587, 767, 766, 586), (544, 753, 752, 545), (569, 728, 727, 570), (586, 766, 765, 585), (1455, 1617, 753, 544), (568, 729, 728, 569), (585, 765, 764, 584), (567, 730, 729, 568), (584, 764, 763, 583), (566, 731, 730, 567), (843, 1680, 1681, 784), (842, 843, 784, 785), (841, 842, 785, 786), (840, 841, 786, 787), (839, 840, 787, 788), (838, 839, 788, 789), (837, 838, 789, 790), (836, 837, 790, 791), (835, 836, 791, 792), (834, 835, 792, 793), (833, 834, 793, 794), (832, 833, 794, 795), (831, 832, 795, 796), (830, 831, 796, 797), (829, 830, 797, 798), (1728, 829, 798, 1697), (828, 1728, 1697, 799), (827, 828, 799, 800), (826, 827, 800, 801), (825, 826, 801, 802), (824, 825, 802, 803), (823, 824, 803, 804), (822, 823, 804, 805), (821, 822, 805, 806), (820, 821, 806, 807), (819, 820, 807, 808), (818, 819, 808, 809), (817, 818, 809, 810), (816, 817, 810, 811), (815, 816, 811, 812), (814, 815, 812, 813), (1680, 814, 813, 1681), (646, 826, 825, 645), (610, 807, 806, 611), (647, 827, 826, 646), (609, 808, 807, 610), (648, 828, 827, 647), (608, 809, 808, 609), (633, 784, 1681, 1488), (1535, 1728, 828, 648), (607, 810, 809, 608), (632, 785, 784, 633), (649, 829, 1728, 1535), (606, 811, 810, 607), (631, 786, 785, 632), (650, 830, 829, 649), (605, 812, 811, 606), (630, 787, 786, 631), (651, 831, 830, 650), (604, 813, 812, 605), (629, 788, 787, 630), (652, 832, 831, 651), (1488, 1681, 813, 604), (628, 789, 788, 629), (653, 833, 832, 652), (627, 790, 789, 628), (654, 834, 833, 653), (626, 791, 790, 627), (655, 835, 834, 654), (625, 792, 791, 626), (656, 836, 835, 655), (624, 793, 792, 625), (657, 837, 836, 656), (623, 794, 793, 624), (1006, 1007, 845, 844), (1007, 1008, 846, 845), (1008, 1009, 847, 846), (1009, 1010, 848, 847), (1010, 1011, 849, 848), (1011, 1012, 850, 849), (1012, 1013, 851, 850), (1013, 1014, 852, 851), (1014, 1015, 853, 852), (1015, 1016, 854, 853), (1016, 1017, 855, 854), (1017, 1018, 856, 855), (1018, 1019, 857, 856), (1019, 1020, 858, 857), (1020, 1021, 859, 858), (1021, 1022, 860, 859), (1022, 1023, 861, 860), (1023, 1024, 862, 861), (1024, 1025, 863, 862), (1025, 1026, 864, 863), (1026, 1027, 865, 864), (1027, 1028, 866, 865), (1028, 1029, 867, 866), (1029, 1030, 868, 867), (1030, 1031, 869, 868), (1031, 1032, 870, 869), (1032, 1033, 871, 870), (1033, 1034, 872, 871), (1034, 1035, 873, 872), (1035, 1036, 874, 873), (1036, 1037, 875, 874), (1037, 1006, 844, 875), (1005, 844, 845, 974), (974, 845, 846, 975), (975, 846, 847, 976), (976, 847, 848, 977), (977, 848, 849, 978), (978, 849, 850, 979), (979, 850, 851, 980), (980, 851, 852, 981), (981, 852, 853, 982), (982, 853, 854, 983), (983, 854, 855, 984), (984, 855, 856, 985), (985, 856, 857, 986), (986, 857, 858, 987), (987, 858, 859, 988), (988, 859, 860, 989), (989, 860, 861, 990), (990, 861, 862, 991), (991, 862, 863, 992), (992, 863, 864, 993), (993, 864, 865, 994), (994, 865, 866, 995), (995, 866, 867, 996), (996, 867, 868, 997), (997, 868, 869, 998), (998, 869, 870, 999), (999, 870, 871, 1000), (1000, 871, 872, 1001), (1001, 872, 873, 1002), (1002, 873, 874, 1003), (1003, 874, 875, 1004), (1004, 875, 844, 1005), (1360, 894, 895, 1361), (1362, 893, 894, 1360), (1363, 892, 893, 1362), (1364, 891, 892, 1363), (1366, 887, 889, 1365), (1367, 886, 887, 1366), (1368, 885, 886, 1367), (1369, 884, 885, 1368), (1370, 883, 884, 1369), (1371, 882, 883, 1370), (1372, 881, 882, 1371), (1373, 880, 881, 1372), (1374, 879, 880, 1373), (1375, 878, 879, 1374), (1376, 876, 878, 1375), (1377, 877, 876, 1376), (1378, 909, 877, 1377), (1379, 908, 909, 1378), (1380, 907, 908, 1379), (1381, 906, 907, 1380), (1382, 905, 906, 1381), (1383, 904, 905, 1382), (1384, 903, 904, 1383), (1385, 902, 903, 1384), (1386, 901, 902, 1385), (1387, 900, 901, 1386), (1388, 899, 900, 1387), (1389, 898, 899, 1388), (1390, 897, 898, 1389), (1391, 896, 897, 1390), (1361, 895, 896, 1391), (1365, 889, 891, 1364), (899, 1091, 1092, 900), (937, 1129, 1128, 936), (911, 1103, 1102, 910), (898, 1090, 1091, 899), (938, 1130, 1129, 937), (912, 1104, 1103, 911), (897, 1089, 1090, 898), (939, 1131, 1130, 938), (913, 1105, 1104, 912), (896, 1088, 1089, 897), (940, 1132, 1131, 939), (914, 1106, 1105, 913), (895, 1087, 1088, 896), (941, 1133, 1132, 940), (915, 1107, 1106, 914), (894, 1086, 1087, 895), (910, 1102, 1133, 941), (916, 1108, 1107, 915), (893, 1085, 1086, 894), (917, 1109, 1108, 916), (892, 1084, 1085, 893), (918, 1110, 1109, 917), (891, 1083, 1084, 892), (919, 1111, 1110, 918), (889, 1082, 1083, 891), (920, 1112, 1111, 919), (887, 1081, 1082, 889), (921, 1113, 1112, 920), (886, 1080, 1081, 887), (922, 1114, 1113, 921), (885, 1079, 1080, 886), (923, 1115, 1114, 922), (941, 972, 973, 910), (940, 971, 972, 941), (939, 970, 971, 940), (938, 969, 970, 939), (937, 968, 969, 938), (936, 967, 968, 937), (935, 966, 967, 936), (934, 965, 966, 935), (933, 964, 965, 934), (932, 963, 964, 933), (931, 962, 963, 932), (930, 961, 962, 931), (929, 960, 961, 930), (928, 959, 960, 929), (927, 958, 959, 928), (926, 957, 958, 927), (925, 956, 957, 926), (924, 955, 956, 925), (923, 954, 955, 924), (922, 953, 954, 923), (921, 952, 953, 922), (920, 951, 952, 921), (919, 950, 951, 920), (918, 949, 950, 919), (917, 948, 949, 918), (916, 947, 948, 917), (915, 946, 947, 916), (914, 945, 946, 915), (913, 944, 945, 914), (912, 943, 944, 913), (911, 942, 943, 912), (910, 973, 942, 911), (952, 1156, 1155, 953), (997, 1190, 1189, 996), (953, 1155, 1154, 954), (998, 1191, 1190, 997), (954, 1154, 1153, 955), (999, 1192, 1191, 998), (955, 1153, 1152, 956), (1000, 1193, 1192, 999), (974, 1167, 1134, 1005), (956, 1152, 1151, 957), (1001, 1194, 1193, 1000), (975, 1168, 1167, 974), (957, 1151, 1150, 958), (1002, 1195, 1194, 1001), (976, 1169, 1168, 975), (958, 1150, 1149, 959), (1003, 1196, 1195, 1002), (977, 1170, 1169, 976), (959, 1149, 1148, 960), (1004, 1197, 1196, 1003), (978, 1171, 1170, 977), (960, 1148, 1147, 961), (1005, 1134, 1197, 1004), (979, 1172, 1171, 978), (961, 1147, 1146, 962), (980, 1173, 1172, 979), (962, 1146, 1145, 963), (981, 1174, 1173, 980), (963, 1145, 1144, 964), (982, 1175, 1174, 981), (964, 1144, 1143, 965), (983, 1176, 1175, 982), (1014, 1223, 1222, 1015), (1049, 1242, 1241, 1048), (1015, 1222, 1221, 1016), (1048, 1241, 1240, 1047), (1016, 1221, 1220, 1017), (1047, 1240, 1239, 1046), (1017, 1220, 1219, 1018), (1046, 1239, 1238, 1045), (1018, 1219, 1218, 1019), (1045, 1238, 1237, 1044), (1019, 1218, 1217, 1020), (1044, 1237, 1236, 1043), (1020, 1217, 1216, 1021), (1043, 1236, 1235, 1042), (1069, 1198, 1261, 1068), (1021, 1216, 1215, 1022), (1042, 1235, 1234, 1041), (1068, 1261, 1260, 1067), (1022, 1215, 1214, 1023), (1041, 1234, 1233, 1040), (1067, 1260, 1259, 1066), (1023, 1214, 1213, 1024), (1040, 1233, 1232, 1039), (1066, 1259, 1258, 1065), (1024, 1213, 1212, 1025), (1039, 1232, 1231, 1038), (1065, 1258, 1257, 1064), (1025, 1212, 1211, 1026), (1038, 1231, 1198, 1069), (1064, 1257, 1256, 1063), (1026, 1211, 1210, 1027), (1063, 1256, 1255, 1062), (1328, 1329, 1038, 1069), (1329, 1330, 1039, 1038), (1330, 1331, 1040, 1039), (1331, 1332, 1041, 1040), (1332, 1333, 1042, 1041), (1333, 1334, 1043, 1042), (1334, 1335, 1044, 1043), (1335, 1336, 1045, 1044), (1336, 1337, 1046, 1045), (1337, 1338, 1047, 1046), (1338, 1339, 1048, 1047), (1339, 1340, 1049, 1048), (1340, 1341, 1050, 1049), (1341, 1342, 1051, 1050), (1342, 1343, 1052, 1051), (1343, 1344, 1053, 1052), (1344, 1345, 1054, 1053), (1345, 1346, 1055, 1054), (1346, 1347, 1056, 1055), (1347, 1348, 1057, 1056), (1348, 1349, 1058, 1057), (1349, 1350, 1059, 1058), (1350, 1351, 1060, 1059), (1351, 1352, 1061, 1060), (1352, 1353, 1062, 1061), (1353, 1354, 1063, 1062), (1354, 1355, 1064, 1063), (1355, 1356, 1065, 1064), (1356, 1357, 1066, 1065), (1357, 1358, 1067, 1066), (1358, 1359, 1068, 1067), (1359, 1328, 1069, 1068), (1101, 1133, 1102, 1071), (1100, 1132, 1133, 1101), (1099, 1131, 1132, 1100), (1098, 1130, 1131, 1099), (1097, 1129, 1130, 1098), (1096, 1128, 1129, 1097), (1095, 1127, 1128, 1096), (1094, 1126, 1127, 1095), (1093, 1125, 1126, 1094), (1092, 1124, 1125, 1093), (1091, 1123, 1124, 1092), (1090, 1122, 1123, 1091), (1089, 1121, 1122, 1090), (1088, 1120, 1121, 1089), (1087, 1119, 1120, 1088), (1086, 1118, 1119, 1087), (1085, 1117, 1118, 1086), (1084, 1116, 1117, 1085), (1083, 1115, 1116, 1084), (1082, 1114, 1115, 1083), (1081, 1113, 1114, 1082), (1080, 1112, 1113, 1081), (1079, 1111, 1112, 1080), (1078, 1110, 1111, 1079), (1077, 1109, 1110, 1078), (1076, 1108, 1109, 1077), (1075, 1107, 1108, 1076), (1074, 1106, 1107, 1075), (1073, 1105, 1106, 1074), (1072, 1104, 1105, 1073), (1070, 1103, 1104, 1072), (1071, 1102, 1103, 1070), (936, 1128, 1127, 935), (900, 1092, 1093, 901), (935, 1127, 1126, 934), (901, 1093, 1094, 902), (934, 1126, 1125, 933), (902, 1094, 1095, 903), (933, 1125, 1124, 932), (903, 1095, 1096, 904), (932, 1124, 1123, 931), (904, 1096, 1097, 905), (877, 1071, 1070, 876), (931, 1123, 1122, 930), (905, 1097, 1098, 906), (876, 1070, 1072, 878), (930, 1122, 1121, 929), (906, 1098, 1099, 907), (878, 1072, 1073, 879), (929, 1121, 1120, 928), (907, 1099, 1100, 908), (879, 1073, 1074, 880), (928, 1120, 1119, 927), (908, 1100, 1101, 909), (880, 1074, 1075, 881), (927, 1119, 1118, 926), (909, 1101, 1071, 877), (881, 1075, 1076, 882), (926, 1118, 1117, 925), (882, 1076, 1077, 883), (925, 1117, 1116, 924), (883, 1077, 1078, 884), (924, 1116, 1115, 923), (884, 1078, 1079, 885), (1136, 1197, 1134, 1135), (1137, 1196, 1197, 1136), (1138, 1195, 1196, 1137), (1139, 1194, 1195, 1138), (1140, 1193, 1194, 1139), (1141, 1192, 1193, 1140), (1142, 1191, 1192, 1141), (1143, 1190, 1191, 1142), (1144, 1189, 1190, 1143), (1145, 1188, 1189, 1144), (1146, 1187, 1188, 1145), (1147, 1186, 1187, 1146), (1148, 1185, 1186, 1147), (1149, 1184, 1185, 1148), (1150, 1183, 1184, 1149), (1151, 1182, 1183, 1150), (1152, 1181, 1182, 1151), (1153, 1180, 1181, 1152), (1154, 1179, 1180, 1153), (1155, 1178, 1179, 1154), (1156, 1177, 1178, 1155), (1157, 1176, 1177, 1156), (1158, 1175, 1176, 1157), (1159, 1174, 1175, 1158), (1160, 1173, 1174, 1159), (1161, 1172, 1173, 1160), (1162, 1171, 1172, 1161), (1163, 1170, 1171, 1162), (1164, 1169, 1170, 1163), (1165, 1168, 1169, 1164), (1166, 1167, 1168, 1165), (1135, 1134, 1167, 1166), (996, 1189, 1188, 995), (951, 1157, 1156, 952), (995, 1188, 1187, 994), (950, 1158, 1157, 951), (994, 1187, 1186, 993), (949, 1159, 1158, 950), (993, 1186, 1185, 992), (948, 1160, 1159, 949), (992, 1185, 1184, 991), (947, 1161, 1160, 948), (991, 1184, 1183, 990), (946, 1162, 1161, 947), (972, 1136, 1135, 973), (990, 1183, 1182, 989), (945, 1163, 1162, 946), (971, 1137, 1136, 972), (989, 1182, 1181, 988), (944, 1164, 1163, 945), (970, 1138, 1137, 971), (988, 1181, 1180, 987), (943, 1165, 1164, 944), (969, 1139, 1138, 970), (987, 1180, 1179, 986), (942, 1166, 1165, 943), (968, 1140, 1139, 969), (986, 1179, 1178, 985), (973, 1135, 1166, 942), (967, 1141, 1140, 968), (985, 1178, 1177, 984), (966, 1142, 1141, 967), (984, 1177, 1176, 983), (965, 1143, 1142, 966), (1261, 1198, 1199, 1200), (1260, 1261, 1200, 1201), (1259, 1260, 1201, 1202), (1258, 1259, 1202, 1203), (1257, 1258, 1203, 1204), (1256, 1257, 1204, 1205), (1255, 1256, 1205, 1206), (1254, 1255, 1206, 1207), (1253, 1254, 1207, 1208), (1252, 1253, 1208, 1209), (1251, 1252, 1209, 1210), (1250, 1251, 1210, 1211), (1249, 1250, 1211, 1212), (1248, 1249, 1212, 1213), (1247, 1248, 1213, 1214), (1246, 1247, 1214, 1215), (1245, 1246, 1215, 1216), (1244, 1245, 1216, 1217), (1243, 1244, 1217, 1218), (1242, 1243, 1218, 1219), (1241, 1242, 1219, 1220), (1240, 1241, 1220, 1221), (1239, 1240, 1221, 1222), (1238, 1239, 1222, 1223), (1237, 1238, 1223, 1224), (1236, 1237, 1224, 1225), (1235, 1236, 1225, 1226), (1234, 1235, 1226, 1227), (1233, 1234, 1227, 1228), (1232, 1233, 1228, 1229), (1231, 1232, 1229, 1230), (1198, 1231, 1230, 1199), (1050, 1243, 1242, 1049), (1013, 1224, 1223, 1014), (1051, 1244, 1243, 1050), (1012, 1225, 1224, 1013), (1052, 1245, 1244, 1051), (1011, 1226, 1225, 1012), (1037, 1200, 1199, 1006), (1053, 1246, 1245, 1052), (1010, 1227, 1226, 1011), (1036, 1201, 1200, 1037), (1054, 1247, 1246, 1053), (1009, 1228, 1227, 1010), (1035, 1202, 1201, 1036), (1055, 1248, 1247, 1054), (1008, 1229, 1228, 1009), (1034, 1203, 1202, 1035), (1056, 1249, 1248, 1055), (1007, 1230, 1229, 1008), (1033, 1204, 1203, 1034), (1057, 1250, 1249, 1056), (1006, 1199, 1230, 1007), (1032, 1205, 1204, 1033), (1058, 1251, 1250, 1057), (1031, 1206, 1205, 1032), (1059, 1252, 1251, 1058), (1030, 1207, 1206, 1031), (1060, 1253, 1252, 1059), (1029, 1208, 1207, 1030), (1061, 1254, 1253, 1060), (1028, 1209, 1208, 1029), (1062, 1255, 1254, 1061), (1027, 1210, 1209, 1028), (1488, 1262, 1263, 1489), (1489, 1263, 1264, 1490), (1490, 1264, 1265, 1491), (1491, 1265, 1266, 1492), (1492, 1266, 1267, 1493), (1493, 1267, 1268, 1494), (1494, 1268, 1269, 1495), (1495, 1269, 1270, 1496), (1496, 1270, 1271, 1497), (1497, 1271, 1272, 1498), (1498, 1272, 1273, 1499), (1499, 1273, 1274, 1500), (1500, 1274, 1275, 1501), (1501, 1275, 1276, 1502), (1502, 1276, 1277, 1503), (1503, 1277, 1278, 1504), (1504, 1278, 1279, 1505), (1505, 1279, 1280, 1506), (1506, 1280, 1281, 1507), (1507, 1281, 1282, 1508), (1508, 1282, 1283, 1509), (1509, 1283, 1284, 1510), (1510, 1284, 1285, 1511), (1511, 1285, 1286, 1512), (1512, 1286, 1287, 1513), (1513, 1287, 1288, 1514), (1514, 1288, 1289, 1515), (1515, 1289, 1290, 1516), (1516, 1290, 1291, 1517), (1517, 1291, 1292, 1518), (1518, 1292, 1293, 1519), (1519, 1293, 1262, 1488), (1487, 1456, 1263, 1262), (1456, 1457, 1264, 1263), (1457, 1458, 1265, 1264), (1458, 1459, 1266, 1265), (1459, 1460, 1267, 1266), (1460, 1461, 1268, 1267), (1461, 1462, 1269, 1268), (1462, 1463, 1270, 1269), (1463, 1464, 1271, 1270), (1464, 1465, 1272, 1271), (1465, 1466, 1273, 1272), (1466, 1467, 1274, 1273), (1467, 1468, 1275, 1274), (1468, 1469, 1276, 1275), (1469, 1470, 1277, 1276), (1470, 1471, 1278, 1277), (1471, 1472, 1279, 1278), (1472, 1473, 1280, 1279), (1473, 1474, 1281, 1280), (1474, 1475, 1282, 1281), (1475, 1476, 1283, 1282), (1476, 1477, 1284, 1283), (1477, 1478, 1285, 1284), (1478, 1479, 1286, 1285), (1479, 1480, 1287, 1286), (1480, 1481, 1288, 1287), (1481, 1482, 1289, 1288), (1482, 1483, 1290, 1289), (1483, 1484, 1291, 1290), (1484, 1485, 1292, 1291), (1485, 1486, 1293, 1292), (1486, 1487, 1262, 1293), (1360, 1361, 1313, 1312), (1362, 1360, 1312, 1311), (1363, 1362, 1311, 1310), (1364, 1363, 1310, 1309), (1366, 1365, 1307, 1305), (1367, 1366, 1305, 1304), (1368, 1367, 1304, 1303), (1369, 1368, 1303, 1302), (1370, 1369, 1302, 1301), (1371, 1370, 1301, 1300), (1372, 1371, 1300, 1299), (1373, 1372, 1299, 1298), (1374, 1373, 1298, 1297), (1375, 1374, 1297, 1296), (1376, 1375, 1296, 1294), (1377, 1376, 1294, 1295), (1378, 1377, 1295, 1327), (1379, 1378, 1327, 1326), (1380, 1379, 1326, 1325), (1381, 1380, 1325, 1324), (1382, 1381, 1324, 1323), (1383, 1382, 1323, 1322), (1384, 1383, 1322, 1321), (1385, 1384, 1321, 1320), (1386, 1385, 1320, 1319), (1387, 1386, 1319, 1318), (1388, 1387, 1318, 1317), (1389, 1388, 1317, 1316), (1390, 1389, 1316, 1315), (1391, 1390, 1315, 1314), (1361, 1391, 1314, 1313), (1365, 1364, 1309, 1307), (1317, 1318, 1574, 1573), (1419, 1418, 1610, 1611), (1393, 1392, 1584, 1585), (1316, 1317, 1573, 1572), (1420, 1419, 1611, 1612), (1394, 1393, 1585, 1586), (1315, 1316, 1572, 1571), (1421, 1420, 1612, 1613), (1395, 1394, 1586, 1587), (1314, 1315, 1571, 1570), (1422, 1421, 1613, 1614), (1396, 1395, 1587, 1588), (1313, 1314, 1570, 1569), (1423, 1422, 1614, 1615), (1397, 1396, 1588, 1589), (1312, 1313, 1569, 1568), (1392, 1423, 1615, 1584), (1398, 1397, 1589, 1590), (1311, 1312, 1568, 1567), (1399, 1398, 1590, 1591), (1310, 1311, 1567, 1566), (1400, 1399, 1591, 1592), (1309, 1310, 1566, 1565), (1401, 1400, 1592, 1593), (1307, 1309, 1565, 1564), (1402, 1401, 1593, 1594), (1305, 1307, 1564, 1563), (1403, 1402, 1594, 1595), (1304, 1305, 1563, 1562), (1404, 1403, 1595, 1596), (1303, 1304, 1562, 1561), (1405, 1404, 1596, 1597), (1423, 1392, 1455, 1454), (1422, 1423, 1454, 1453), (1421, 1422, 1453, 1452), (1420, 1421, 1452, 1451), (1419, 1420, 1451, 1450), (1418, 1419, 1450, 1449), (1417, 1418, 1449, 1448), (1416, 1417, 1448, 1447), (1415, 1416, 1447, 1446), (1414, 1415, 1446, 1445), (1413, 1414, 1445, 1444), (1412, 1413, 1444, 1443), (1411, 1412, 1443, 1442), (1410, 1411, 1442, 1441), (1409, 1410, 1441, 1440), (1408, 1409, 1440, 1439), (1407, 1408, 1439, 1438), (1406, 1407, 1438, 1437), (1405, 1406, 1437, 1436), (1404, 1405, 1436, 1435), (1403, 1404, 1435, 1434), (1402, 1403, 1434, 1433), (1401, 1402, 1433, 1432), (1400, 1401, 1432, 1431), (1399, 1400, 1431, 1430), (1398, 1399, 1430, 1429), (1397, 1398, 1429, 1428), (1396, 1397, 1428, 1427), (1395, 1396, 1427, 1426), (1394, 1395, 1426, 1425), (1393, 1394, 1425, 1424), (1392, 1393, 1424, 1455), (1434, 1435, 1637, 1638), (1479, 1478, 1671, 1672), (1435, 1436, 1636, 1637), (1480, 1479, 1672, 1673), (1436, 1437, 1635, 1636), (1481, 1480, 1673, 1674), (1437, 1438, 1634, 1635), (1482, 1481, 1674, 1675), (1456, 1487, 1616, 1649), (1438, 1439, 1633, 1634), (1483, 1482, 1675, 1676), (1457, 1456, 1649, 1650), (1439, 1440, 1632, 1633), (1484, 1483, 1676, 1677), (1458, 1457, 1650, 1651), (1440, 1441, 1631, 1632), (1485, 1484, 1677, 1678), (1459, 1458, 1651, 1652), (1441, 1442, 1630, 1631), (1486, 1485, 1678, 1679), (1460, 1459, 1652, 1653), (1442, 1443, 1629, 1630), (1487, 1486, 1679, 1616), (1461, 1460, 1653, 1654), (1443, 1444, 1628, 1629), (1462, 1461, 1654, 1655), (1444, 1445, 1627, 1628), (1463, 1462, 1655, 1656), (1445, 1446, 1626, 1627), (1464, 1463, 1656, 1657), (1446, 1447, 1625, 1626), (1465, 1464, 1657, 1658), (1496, 1497, 1704, 1705), (1531, 1530, 1723, 1724), (1497, 1498, 1703, 1704), (1530, 1529, 1722, 1723), (1498, 1499, 1702, 1703), (1529, 1528, 1721, 1722), (1499, 1500, 1701, 1702), (1528, 1527, 1720, 1721), (1500, 1501, 1700, 1701), (1527, 1526, 1719, 1720), (1501, 1502, 1699, 1700), (1526, 1525, 1718, 1719), (1502, 1503, 1698, 1699), (1525, 1524, 1717, 1718), (1551, 1550, 1743, 1680), (1503, 1504, 1697, 1698), (1524, 1523, 1716, 1717), (1550, 1549, 1742, 1743), (1504, 1505, 1696, 1697), (1523, 1522, 1715, 1716), (1549, 1548, 1741, 1742), (1505, 1506, 1695, 1696), (1522, 1521, 1714, 1715), (1548, 1547, 1740, 1741), (1506, 1507, 1694, 1695), (1521, 1520, 1713, 1714), (1547, 1546, 1739, 1740), (1507, 1508, 1693, 1694), (1520, 1551, 1680, 1713), (1546, 1545, 1738, 1739), (1508, 1509, 1692, 1693), (1545, 1544, 1737, 1738), (1328, 1551, 1520, 1329), (1329, 1520, 1521, 1330), (1330, 1521, 1522, 1331), (1331, 1522, 1523, 1332), (1332, 1523, 1524, 1333), (1333, 1524, 1525, 1334), (1334, 1525, 1526, 1335), (1335, 1526, 1527, 1336), (1336, 1527, 1528, 1337), (1337, 1528, 1529, 1338), (1338, 1529, 1530, 1339), (1339, 1530, 1531, 1340), (1340, 1531, 1532, 1341), (1341, 1532, 1533, 1342), (1342, 1533, 1534, 1343), (1343, 1534, 1535, 1344), (1344, 1535, 1536, 1345), (1345, 1536, 1537, 1346), (1346, 1537, 1538, 1347), (1347, 1538, 1539, 1348), (1348, 1539, 1540, 1349), (1349, 1540, 1541, 1350), (1350, 1541, 1542, 1351), (1351, 1542, 1543, 1352), (1352, 1543, 1544, 1353), (1353, 1544, 1545, 1354), (1354, 1545, 1546, 1355), (1355, 1546, 1547, 1356), (1356, 1547, 1548, 1357), (1357, 1548, 1549, 1358), (1358, 1549, 1550, 1359), (1359, 1550, 1551, 1328), (1583, 1553, 1584, 1615), (1582, 1583, 1615, 1614), (1581, 1582, 1614, 1613), (1580, 1581, 1613, 1612), (1579, 1580, 1612, 1611), (1578, 1579, 1611, 1610), (1577, 1578, 1610, 1609), (1576, 1577, 1609, 1608), (1575, 1576, 1608, 1607), (1574, 1575, 1607, 1606), (1573, 1574, 1606, 1605), (1572, 1573, 1605, 1604), (1571, 1572, 1604, 1603), (1570, 1571, 1603, 1602), (1569, 1570, 1602, 1601), (1568, 1569, 1601, 1600), (1567, 1568, 1600, 1599), (1566, 1567, 1599, 1598), (1565, 1566, 1598, 1597), (1564, 1565, 1597, 1596), (1563, 1564, 1596, 1595), (1562, 1563, 1595, 1594), (1561, 1562, 1594, 1593), (1560, 1561, 1593, 1592), (1559, 1560, 1592, 1591), (1558, 1559, 1591, 1590), (1557, 1558, 1590, 1589), (1556, 1557, 1589, 1588), (1555, 1556, 1588, 1587), (1554, 1555, 1587, 1586), (1552, 1554, 1586, 1585), (1553, 1552, 1585, 1584), (1418, 1417, 1609, 1610), (1318, 1319, 1575, 1574), (1417, 1416, 1608, 1609), (1319, 1320, 1576, 1575), (1416, 1415, 1607, 1608), (1320, 1321, 1577, 1576), (1415, 1414, 1606, 1607), (1321, 1322, 1578, 1577), (1414, 1413, 1605, 1606), (1322, 1323, 1579, 1578), (1295, 1294, 1552, 1553), (1413, 1412, 1604, 1605), (1323, 1324, 1580, 1579), (1294, 1296, 1554, 1552), (1412, 1411, 1603, 1604), (1324, 1325, 1581, 1580), (1296, 1297, 1555, 1554), (1411, 1410, 1602, 1603), (1325, 1326, 1582, 1581), (1297, 1298, 1556, 1555), (1410, 1409, 1601, 1602), (1326, 1327, 1583, 1582), (1298, 1299, 1557, 1556), (1409, 1408, 1600, 1601), (1327, 1295, 1553, 1583), (1299, 1300, 1558, 1557), (1408, 1407, 1599, 1600), (1300, 1301, 1559, 1558), (1407, 1406, 1598, 1599), (1301, 1302, 1560, 1559), (1406, 1405, 1597, 1598), (1302, 1303, 1561, 1560), (1618, 1617, 1616, 1679), (1619, 1618, 1679, 1678), (1620, 1619, 1678, 1677), (1621, 1620, 1677, 1676), (1622, 1621, 1676, 1675), (1623, 1622, 1675, 1674), (1624, 1623, 1674, 1673), (1625, 1624, 1673, 1672), (1626, 1625, 1672, 1671), (1627, 1626, 1671, 1670), (1628, 1627, 1670, 1669), (1629, 1628, 1669, 1668), (1630, 1629, 1668, 1667), (1631, 1630, 1667, 1666), (1632, 1631, 1666, 1665), (1633, 1632, 1665, 1664), (1634, 1633, 1664, 1663), (1635, 1634, 1663, 1662), (1636, 1635, 1662, 1661), (1637, 1636, 1661, 1660), (1638, 1637, 1660, 1659), (1639, 1638, 1659, 1658), (1640, 1639, 1658, 1657), (1641, 1640, 1657, 1656), (1642, 1641, 1656, 1655), (1643, 1642, 1655, 1654), (1644, 1643, 1654, 1653), (1645, 1644, 1653, 1652), (1646, 1645, 1652, 1651), (1647, 1646, 1651, 1650), (1648, 1647, 1650, 1649), (1617, 1648, 1649, 1616), (1478, 1477, 1670, 1671), (1433, 1434, 1638, 1639), (1477, 1476, 1669, 1670), (1432, 1433, 1639, 1640), (1476, 1475, 1668, 1669), (1431, 1432, 1640, 1641), (1475, 1474, 1667, 1668), (1430, 1431, 1641, 1642), (1474, 1473, 1666, 1667), (1429, 1430, 1642, 1643), (1473, 1472, 1665, 1666), (1428, 1429, 1643, 1644), (1454, 1455, 1617, 1618), (1472, 1471, 1664, 1665), (1427, 1428, 1644, 1645), (1453, 1454, 1618, 1619), (1471, 1470, 1663, 1664), (1426, 1427, 1645, 1646), (1452, 1453, 1619, 1620), (1470, 1469, 1662, 1663), (1425, 1426, 1646, 1647), (1451, 1452, 1620, 1621), (1469, 1468, 1661, 1662), (1424, 1425, 1647, 1648), (1450, 1451, 1621, 1622), (1468, 1467, 1660, 1661), (1455, 1424, 1648, 1617), (1449, 1450, 1622, 1623), (1467, 1466, 1659, 1660), (1448, 1449, 1623, 1624), (1466, 1465, 1658, 1659), (1447, 1448, 1624, 1625), (1743, 1682, 1681, 1680), (1742, 1683, 1682, 1743), (1741, 1684, 1683, 1742), (1740, 1685, 1684, 1741), (1739, 1686, 1685, 1740), (1738, 1687, 1686, 1739), (1737, 1688, 1687, 1738), (1736, 1689, 1688, 1737), (1735, 1690, 1689, 1736), (1734, 1691, 1690, 1735), (1733, 1692, 1691, 1734), (1732, 1693, 1692, 1733), (1731, 1694, 1693, 1732), (1730, 1695, 1694, 1731), (1729, 1696, 1695, 1730), (1728, 1697, 1696, 1729), (1727, 1698, 1697, 1728), (1726, 1699, 1698, 1727), (1725, 1700, 1699, 1726), (1724, 1701, 1700, 1725), (1723, 1702, 1701, 1724), (1722, 1703, 1702, 1723), (1721, 1704, 1703, 1722), (1720, 1705, 1704, 1721), (1719, 1706, 1705, 1720), (1718, 1707, 1706, 1719), (1717, 1708, 1707, 1718), (1716, 1709, 1708, 1717), (1715, 1710, 1709, 1716), (1714, 1711, 1710, 1715), (1713, 1712, 1711, 1714), (1680, 1681, 1712, 1713), (1532, 1531, 1724, 1725), (1495, 1496, 1705, 1706), (1533, 1532, 1725, 1726), (1494, 1495, 1706, 1707), (1534, 1533, 1726, 1727), (1493, 1494, 1707, 1708), (1519, 1488, 1681, 1682), (1535, 1534, 1727, 1728), (1492, 1493, 1708, 1709), (1518, 1519, 1682, 1683), (1536, 1535, 1728, 1729), (1491, 1492, 1709, 1710), (1517, 1518, 1683, 1684), (1537, 1536, 1729, 1730), (1490, 1491, 1710, 1711), (1516, 1517, 1684, 1685), (1538, 1537, 1730, 1731), (1489, 1490, 1711, 1712), (1515, 1516, 1685, 1686), (1539, 1538, 1731, 1732), (1488, 1489, 1712, 1681), (1514, 1515, 1686, 1687), (1540, 1539, 1732, 1733), (1513, 1514, 1687, 1688), (1541, 1540, 1733, 1734), (1512, 1513, 1688, 1689), (1542, 1541, 1734, 1735), (1511, 1512, 1689, 1690), (1543, 1542, 1735, 1736), (1510, 1511, 1690, 1691), (1544, 1543, 1736, 1737), (1509, 1510, 1691, 1692)])
me_cylinder_006.use_remesh_preserve_volume = False
me_cylinder_006.use_remesh_preserve_attributes = False
me_cylinder_006.use_mirror_vertex_groups = False
me_cylinder_006.update()
me_cylinder_005 = bpy.data.meshes.new('Cylinder.005')
me_cylinder_005.from_pydata([(-0.3466, -2.003, -0.4834), (0.3466, -2.003, -0.4834), (-0.3466, -2.045, -0.05141), (0.3466, -2.045, -0.05141), (-0.3466, -2.003, 0.3806), (0.3466, -2.003, 0.3806), (-0.3466, -1.877, 0.7961), (0.3466, -1.877, 0.7961), (-0.3466, -1.672, 1.179), (0.3466, -1.672, 1.179), (-0.3466, -1.396, 1.515), (0.3466, -1.396, 1.515), (-0.5011, -1.288, -0.3647), (0.5011, -1.288, -0.3647), (-0.5011, -1.33, -0.05141), (0.5011, -1.33, -0.05141), (-0.5011, -1.303, 0.2465), (0.5011, -1.303, 0.2465), (-0.5011, -1.21, 0.5329), (0.5011, -1.21, 0.5329), (-0.5011, -1.072, 0.7969), (0.5011, -1.072, 0.7969), (-0.5011, -0.851, 0.9951), (0.5011, -0.851, 0.9951)], [], [(0, 1, 3, 2), (2, 3, 5, 4), (4, 5, 7, 6), (6, 7, 9, 8), (8, 9, 11, 10), (14, 12, 0, 2), (13, 15, 3, 1), (16, 14, 2, 4), (15, 17, 5, 3), (18, 16, 4, 6), (17, 19, 7, 5), (20, 18, 6, 8), (19, 21, 9, 7), (22, 20, 8, 10), (21, 23, 11, 9), (14, 16, 17, 15), (12, 14, 15, 13), (20, 22, 23, 21), (18, 20, 21, 19), (16, 18, 19, 17), (1, 0, 12, 13), (11, 23, 22, 10)])
me_cylinder_005.use_remesh_preserve_volume = False
me_cylinder_005.use_remesh_preserve_attributes = False
me_cylinder_005.use_mirror_vertex_groups = False
me_cylinder_005.update()
me_cylinder_004 = bpy.data.meshes.new('Cylinder.004')
me_cylinder_004.from_pydata([(-0.3782, 1.1, -1.734), (0.3782, 1.1, -1.734), (-0.3782, 0.836, -1.879), (0.3782, 0.836, -1.879), (-0.5114, 0.8503, -1.372), (0.5114, 0.8503, -1.372), (-0.5114, 0.6739, -1.471), (0.5114, 0.6739, -1.471)], [], [(0, 1, 3, 2), (6, 4, 0, 2), (5, 7, 3, 1), (4, 6, 7, 5), (3, 7, 6, 2), (1, 0, 4, 5)])
me_cylinder_004.use_remesh_preserve_volume = False
me_cylinder_004.use_remesh_preserve_attributes = False
me_cylinder_004.use_mirror_vertex_groups = False
me_cylinder_004.update()
me_cylinder_003 = bpy.data.meshes.new('Cylinder.003')
me_cylinder_003.from_pydata([(-0.3441, 1.164, -1.675), (0.3441, 1.167, -1.675), (-0.3441, 0.7577, -1.879), (0.3441, 0.7423, -1.906), (-0.4975, 0.7586, -1.108), (0.4975, 0.7811, -1.108), (-0.4975, 0.4786, -1.248), (0.4975, 0.4786, -1.248)], [], [(0, 1, 3, 2), (6, 4, 0, 2), (5, 7, 3, 1), (4, 6, 7, 5), (3, 7, 6, 2), (1, 0, 4, 5)])
me_cylinder_003.use_remesh_preserve_volume = False
me_cylinder_003.use_remesh_preserve_attributes = False
me_cylinder_003.use_mirror_vertex_groups = False
me_cylinder_003.update()
me_cylinder_002 = bpy.data.meshes.new('Cylinder.002')
me_cylinder_002.from_pydata([(-0.3826, 2.016, 0.1197), (0.3826, 2.016, 0.1197), (-0.3826, 1.969, -0.3687), (0.3826, 1.969, -0.3687), (-0.3826, 1.83, -0.8273), (0.3826, 1.83, -0.8273), (-0.3826, 1.617, -1.205), (0.3826, 1.617, -1.205), (-0.5125, 1.474, -0.2559), (-0.5125, 1.51, 0.1197), (0.5125, 1.51, 0.1197), (0.5125, 1.474, -0.2559), (-0.5125, 1.385, -0.6061), (0.5125, 1.385, -0.6061), (-0.5125, 1.199, -0.9203), (0.5125, 1.199, -0.9203)], [], [(0, 1, 3, 2), (2, 3, 5, 4), (4, 5, 7, 6), (8, 9, 0, 2), (10, 11, 3, 1), (12, 8, 2, 4), (11, 13, 5, 3), (14, 12, 4, 6), (13, 15, 7, 5), (7, 15, 14, 6), (1, 0, 9, 10), (9, 8, 11, 10), (13, 11, 8, 12), (14, 15, 13, 12)])
me_cylinder_002.use_remesh_preserve_volume = False
me_cylinder_002.use_remesh_preserve_attributes = False
me_cylinder_002.use_mirror_vertex_groups = False
me_cylinder_002.update()

# ---- objects
ob_cylinder_004 = bpy.data.objects.new('Cylinder.004', me_cylinder_006)
ob_cylinder_003 = bpy.data.objects.new('Cylinder.003', me_cylinder_005)
ob_cylinder_002 = bpy.data.objects.new('Cylinder.002', me_cylinder_004)
ob_cylinder_001 = bpy.data.objects.new('Cylinder.001', me_cylinder_003)
ob_cylinder = bpy.data.objects.new('Cylinder', me_cylinder_002)

# ---- transforms, parenting, visibility, modifiers, constraints
ob_cylinder_004.location = (-0.1712, 0.0, 0.0)
ob_cylinder_004.scale = (0.7018, 1.0, 1.0)
ob_cylinder_004.lineart.crease_threshold = 0.0
ob_cylinder_003.location = (-0.1712, 0.0, 0.0)
ob_cylinder_003.scale = (0.7018, 1.0, 1.0)
ob_cylinder_003.lineart.crease_threshold = 0.0
ob_cylinder_002.location = (-0.1712, 0.0, 0.0)
ob_cylinder_002.scale = (0.7018, 1.0, 1.0)
ob_cylinder_002.lineart.crease_threshold = 0.0
ob_cylinder_001.location = (-0.1712, 0.0, 0.0)
ob_cylinder_001.rotation_euler = (-0.00149, -0.0, 0.0)
ob_cylinder_001.scale = (0.7018, 1.0, 1.0)
ob_cylinder_001.lineart.crease_threshold = 0.0
ob_cylinder.location = (-0.1712, 0.0, 0.0)
ob_cylinder.scale = (0.7018, 1.0, 1.0)
ob_cylinder.lineart.crease_threshold = 0.0

# ---- collection membership
col_collection_1.objects.link(ob_cylinder_004)
col_collection_1.objects.link(ob_cylinder_003)
col_collection_1.objects.link(ob_cylinder_002)
col_collection_1.objects.link(ob_cylinder_001)
col_collection_1.objects.link(ob_cylinder)

# ---- scene / render settings (as saved in the file)
scene.frame_start = 1; scene.frame_end = 250; scene.frame_set(1)
scene.render.engine = 'BLENDER_EEVEE_NEXT'
scene.render.resolution_percentage = 50
scene.render.dither_intensity = 0.0
scene.cycles.use_denoising = False
scene.cycles.samples = 128
scene.cycles.sampling_pattern = 'TABULATED_SOBOL'
scene.cycles.use_adaptive_sampling = False
scene.cycles.use_light_tree = False
scene.cycles.blur_glossy = 0.0
scene.cycles.sample_clamp_indirect = 0.0
scene.view_settings.view_transform = 'Standard'
bpy.context.view_layer.update()

# ---- added for rendering (the .blend has no active camera and no usable light): camera, sun
cam_auto = bpy.data.cameras.new('AutoCamera')
cam_auto.lens = 50.0
cam_auto.sensor_width = 36.0
cam_auto.clip_end = 1000.0
ob_auto_camera = bpy.data.objects.new('AutoCamera', cam_auto)
scene.collection.objects.link(ob_auto_camera)
ob_auto_camera.location = (5.1354, -6.38222, 4.24524)
ob_auto_camera.rotation_euler = (1.09748, -7.21219e-08, 0.694738)
scene.camera = ob_auto_camera
light_auto_sun = bpy.data.lights.new('AutoSun', 'SUN')
light_auto_sun.energy = 3.0
light_auto_sun.angle = 0.0523599
ob_auto_sun = bpy.data.objects.new('AutoSun', light_auto_sun)
scene.collection.objects.link(ob_auto_sun)
ob_auto_sun.rotation_euler = (0.872665, 0.174533, 0.523599)
bpy.context.view_layer.update()
